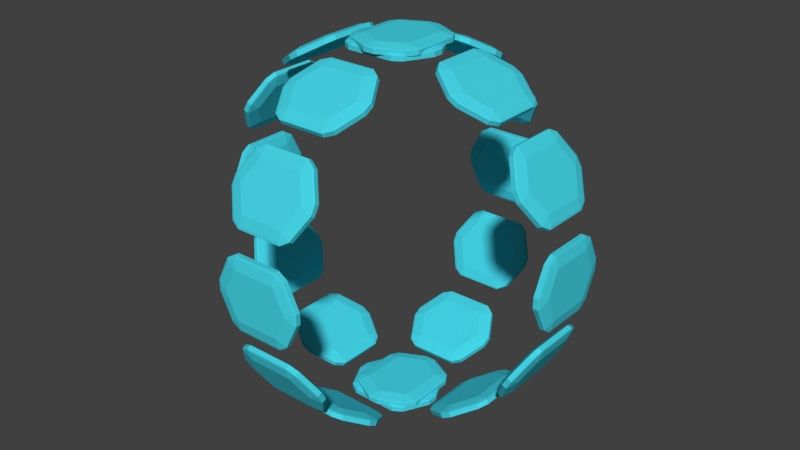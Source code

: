 # Source: Shield.blend  (saved by Blender 2.74.0; exported with 4.5.12 LTS)
import bpy
from mathutils import Matrix  # noqa: F401  (used for matrix-valued properties, if any)

bpy.ops.wm.read_factory_settings(use_empty=True)
scene = bpy.context.scene
scene.name = 'Scene'

# ---- collections
col_collection_1 = bpy.data.collections.new('Collection 1'); scene.collection.children.link(col_collection_1)

# ---- materials (node trees are filled in below, after node groups)
mat_gem = bpy.data.materials.new('Gem')
mat_gem.alpha_threshold = 0.0
mat_gem.use_transparent_shadow = False
mat_gem.diffuse_color = (0.06092, 0.6683, 0.8, 1.0)
mat_gem.specular_color = (0.5115, 0.01464, 1.0)
mat_gem.roughness = 0.5

# ---- material node trees

# ---- world
world_world = bpy.data.worlds.new('World'); scene.world = world_world
world_world.color = (0.05088, 0.05088, 0.05088)
world_world.use_sun_shadow = False
world_world.sun_shadow_jitter_overblur = 0.0
world_world.cycles.sampling_method = 'MANUAL'
world_world.cycles.sample_map_resolution = 256

# ---- meshes
me_plane_005 = bpy.data.meshes.new('Plane.005')
me_plane_005.from_pydata([(3.332e-06, -0.6538, 3.427), (-0.09799, -0.8168, 3.382), (-0.09822, 0.8019, 3.385), (0.546, 0.5776, 3.385), (-0.546, 0.5776, 3.385), (0.5485, -0.5911, 3.382), (0.6491, -0.4243, 3.384), (-0.6491, -0.4243, 3.384), (-0.4586, -0.4241, 3.427), (-0.09799, -0.8168, 3.267), (3.205e-06, -0.6538, 3.222), (0.09823, 0.8019, 3.264), (0.4586, 0.408, 3.222), (0.546, 0.5776, 3.264), (0.6491, 0.4121, 3.265), (-0.6491, 0.4121, 3.265), (-0.546, 0.5776, 3.264), (0.5485, -0.5911, 3.267), (-0.4586, -0.4241, 3.222), (-0.6491, -0.4243, 3.265), (-0.6855, -0.4447, 3.282), (0.098, -0.8468, 3.28), (0.6855, 0.4354, 3.282), (0.5853, 0.6028, 3.283), (0.09823, 0.8468, 3.366), (0.09823, 0.8468, 3.283), (-0.09822, 0.8468, 3.283), (-0.09822, 0.8468, 3.366), (0.5768, -0.6069, 3.28), (0.6855, -0.4447, 3.282), (0.6855, -0.4447, 3.367), (0.5768, -0.6069, 3.369), (-0.5853, 0.6028, 3.366), (-0.6855, 0.4354, 3.367), (-1.713, -0.6538, 2.968), (-1.776, -0.8168, 2.88), (-1.606, -0.8168, 2.978), (-1.713, 0.6378, 2.968), (-1.607, 0.802, 2.98), (-1.777, 0.802, 2.882), (-1.13, 0.4121, 3.255), (-1.22, 0.5776, 3.204), (-1.316, 0.408, 3.197), (-2.111, 0.408, 2.738), (-2.165, 0.5776, 2.658), (-2.254, 0.4121, 2.606), (-1.216, -0.5911, 3.203), (-1.13, -0.4243, 3.255), (-1.316, -0.4241, 3.197), (-2.254, -0.4243, 2.606), (-2.166, -0.5911, 2.655), (-2.111, -0.4241, 2.738), (-1.548, -0.8168, 2.878), (-1.718, -0.8168, 2.78), (-1.611, -0.6538, 2.79), (-1.717, 0.802, 2.778), (-1.547, 0.802, 2.876), (-1.611, 0.6378, 2.79), (-1.214, 0.408, 3.02), (-1.159, 0.5776, 3.1), (-1.07, 0.4121, 3.152), (-2.194, 0.4121, 2.503), (-2.105, 0.5776, 2.554), (-2.008, 0.408, 2.561), (-1.214, -0.4241, 3.02), (-1.07, -0.4243, 3.152), (-1.158, -0.5911, 3.103), (-2.008, -0.4241, 2.561), (-2.108, -0.5911, 2.555), (-2.194, -0.4243, 2.503), (-2.235, -0.4447, 2.499), (-2.14, -0.6069, 2.552), (-2.184, -0.6069, 2.629), (-2.277, -0.4447, 2.573), (-1.769, -0.8468, 2.869), (-1.725, -0.8468, 2.792), (-1.555, -0.8468, 2.89), (-1.6, -0.8468, 2.967), (-1.047, 0.4354, 3.185), (-1.134, 0.6028, 3.135), (-1.176, 0.6028, 3.208), (-1.09, 0.4354, 3.259), (-1.598, 0.8468, 2.964), (-1.556, 0.8468, 2.892), (-1.726, 0.8468, 2.794), (-1.768, 0.8468, 2.866), (-1.14, -0.6069, 3.129), (-1.047, -0.4447, 3.185), (-1.09, -0.4447, 3.259), (-1.185, -0.6069, 3.206), (-2.19, 0.6028, 2.623), (-2.148, 0.6028, 2.55), (-2.235, 0.4354, 2.499), (-2.277, 0.4354, 2.573), (-2.968, -0.6538, 1.713), (-2.978, -0.8168, 1.606), (-2.88, -0.8168, 1.776), (-2.968, 0.6378, 1.713), (-2.882, 0.802, 1.777), (-2.98, 0.802, 1.607), (-2.606, 0.4121, 2.254), (-2.658, 0.5776, 2.165), (-2.738, 0.408, 2.111), (-3.197, 0.408, 1.316), (-3.204, 0.5776, 1.22), (-3.255, 0.4121, 1.13), (-2.655, -0.5911, 2.166), (-2.606, -0.4243, 2.254), (-2.738, -0.4241, 2.111), (-3.255, -0.4243, 1.13), (-3.203, -0.5911, 1.216), (-3.197, -0.4241, 1.316), (-2.78, -0.8168, 1.718), (-2.878, -0.8168, 1.548), (-2.79, -0.6538, 1.611), (-2.876, 0.802, 1.547), (-2.778, 0.802, 1.717), (-2.79, 0.6378, 1.611), (-2.561, 0.408, 2.008), (-2.554, 0.5776, 2.105), (-2.503, 0.4121, 2.194), (-3.152, 0.4121, 1.07), (-3.1, 0.5776, 1.159), (-3.02, 0.408, 1.214), (-2.561, -0.4241, 2.008), (-2.503, -0.4243, 2.194), (-2.555, -0.5911, 2.108), (-3.02, -0.4241, 1.214), (-3.103, -0.5911, 1.158), (-3.152, -0.4243, 1.07), (-3.185, -0.4447, 1.047), (-3.129, -0.6069, 1.14), (-3.206, -0.6069, 1.185), (-3.259, -0.4447, 1.09), (-2.967, -0.8468, 1.6), (-2.89, -0.8468, 1.555), (-2.792, -0.8468, 1.725), (-2.869, -0.8468, 1.769), (-2.499, 0.4354, 2.235), (-2.55, 0.6028, 2.148), (-2.623, 0.6028, 2.19), (-2.573, 0.4354, 2.277), (-2.866, 0.8468, 1.768), (-2.794, 0.8468, 1.726), (-2.892, 0.8468, 1.556), (-2.964, 0.8468, 1.598), (-2.552, -0.6069, 2.14), (-2.499, -0.4447, 2.235), (-2.573, -0.4447, 2.277), (-2.629, -0.6069, 2.184), (-3.208, 0.6028, 1.176), (-3.135, 0.6028, 1.134), (-3.185, 0.4354, 1.047), (-3.259, 0.4354, 1.09), (-3.427, -0.6538, 2.242e-06), (-3.382, -0.8168, -0.09799), (-3.382, -0.8168, 0.098), (-3.427, 0.6378, 2.352e-06), (-3.385, 0.802, 0.09822), (-3.385, 0.802, -0.09822), (-3.384, 0.4121, 0.6491), (-3.385, 0.5776, 0.546), (-3.427, 0.408, 0.4586), (-3.427, 0.408, -0.4586), (-3.385, 0.5776, -0.546), (-3.384, 0.4121, -0.6491), (-3.382, -0.5911, 0.5485), (-3.384, -0.4243, 0.6491), (-3.427, -0.4241, 0.4586), (-3.384, -0.4243, -0.6491), (-3.382, -0.5911, -0.5484), (-3.427, -0.4241, -0.4586), (-3.267, -0.8168, 0.098), (-3.267, -0.8168, -0.09799), (-3.222, -0.6538, 2.116e-06), (-3.264, 0.802, -0.09822), (-3.264, 0.802, 0.09822), (-3.222, 0.6378, 2.225e-06), (-3.222, 0.408, 0.4586), (-3.264, 0.5776, 0.546), (-3.265, 0.4121, 0.6491), (-3.265, 0.4121, -0.6491), (-3.264, 0.5776, -0.546), (-3.222, 0.408, -0.4586), (-3.222, -0.4241, 0.4586), (-3.265, -0.4243, 0.6491), (-3.267, -0.5911, 0.5485), (-3.222, -0.4241, -0.4586), (-3.267, -0.5911, -0.5484), (-3.265, -0.4243, -0.6491), (-3.282, -0.4447, -0.6855), (-3.28, -0.6069, -0.5768), (-3.369, -0.6069, -0.5768), (-3.367, -0.4447, -0.6855), (-3.369, -0.8468, -0.09799), (-3.28, -0.8468, -0.09799), (-3.28, -0.8468, 0.098), (-3.369, -0.8468, 0.098), (-3.282, 0.4354, 0.6855), (-3.283, 0.6028, 0.5853), (-3.366, 0.6028, 0.5853), (-3.367, 0.4354, 0.6855), (-3.366, 0.8468, 0.09822), (-3.283, 0.8468, 0.09822), (-3.283, 0.8468, -0.09822), (-3.366, 0.8468, -0.09822), (-3.28, -0.6069, 0.5768), (-3.282, -0.4447, 0.6855), (-3.367, -0.4447, 0.6855), (-3.369, -0.6069, 0.5768), (-3.366, 0.6028, -0.5853), (-3.283, 0.6028, -0.5853), (-3.282, 0.4354, -0.6855), (-3.367, 0.4354, -0.6855), (-2.968, -0.6538, -1.713), (-2.88, -0.8168, -1.776), (-2.978, -0.8168, -1.606), (-2.968, 0.6378, -1.713), (-2.98, 0.802, -1.607), (-2.882, 0.802, -1.777), (-3.255, 0.4121, -1.13), (-3.204, 0.5776, -1.22), (-3.197, 0.408, -1.316), (-2.738, 0.408, -2.111), (-2.658, 0.5776, -2.165), (-2.606, 0.4121, -2.254), (-3.203, -0.5911, -1.216), (-3.255, -0.4243, -1.13), (-3.197, -0.4241, -1.316), (-2.606, -0.4243, -2.254), (-2.655, -0.5911, -2.166), (-2.738, -0.4241, -2.111), (-2.878, -0.8168, -1.548), (-2.78, -0.8168, -1.718), (-2.79, -0.6538, -1.611), (-2.778, 0.802, -1.717), (-2.876, 0.802, -1.547), (-2.79, 0.6378, -1.611), (-3.02, 0.408, -1.214), (-3.1, 0.5776, -1.159), (-3.152, 0.4121, -1.07), (-2.503, 0.4121, -2.194), (-2.554, 0.5776, -2.105), (-2.561, 0.408, -2.008), (-3.02, -0.4241, -1.214), (-3.152, -0.4243, -1.07), (-3.103, -0.5911, -1.158), (-2.561, -0.4241, -2.008), (-2.555, -0.5911, -2.108), (-2.503, -0.4243, -2.194), (-2.499, -0.4447, -2.235), (-2.552, -0.6069, -2.14), (-2.629, -0.6069, -2.184), (-2.573, -0.4447, -2.277), (-2.869, -0.8468, -1.769), (-2.792, -0.8468, -1.725), (-2.89, -0.8468, -1.555), (-2.967, -0.8468, -1.6), (-3.185, 0.4354, -1.047), (-3.135, 0.6028, -1.134), (-3.208, 0.6028, -1.176), (-3.259, 0.4354, -1.09), (-2.964, 0.8468, -1.598), (-2.892, 0.8468, -1.556), (-2.794, 0.8468, -1.726), (-2.866, 0.8468, -1.768), (-3.129, -0.6069, -1.14), (-3.185, -0.4447, -1.047), (-3.259, -0.4447, -1.09), (-3.206, -0.6069, -1.185), (-2.623, 0.6028, -2.19), (-2.55, 0.6028, -2.148), (-2.499, 0.4354, -2.235), (-2.573, 0.4354, -2.277), (-1.713, -0.6538, -2.968), (-1.606, -0.8168, -2.978), (-1.776, -0.8168, -2.88), (-1.713, 0.6378, -2.968), (-1.777, 0.802, -2.882), (-1.607, 0.802, -2.98), (-2.254, 0.4121, -2.606), (-2.165, 0.5776, -2.658), (-2.111, 0.408, -2.738), (-1.316, 0.408, -3.197), (-1.22, 0.5776, -3.204), (-1.13, 0.4121, -3.255), (-2.166, -0.5911, -2.655), (-2.254, -0.4243, -2.606), (-2.111, -0.4241, -2.738), (-1.13, -0.4243, -3.255), (-1.216, -0.5911, -3.203), (-1.316, -0.4241, -3.197), (-1.718, -0.8168, -2.78), (-1.548, -0.8168, -2.878), (-1.611, -0.6538, -2.79), (-1.547, 0.802, -2.876), (-1.717, 0.802, -2.778), (-1.611, 0.6378, -2.79), (-2.008, 0.408, -2.561), (-2.105, 0.5776, -2.554), (-2.194, 0.4121, -2.503), (-1.07, 0.4121, -3.152), (-1.159, 0.5776, -3.1), (-1.214, 0.408, -3.02), (-2.008, -0.4241, -2.561), (-2.194, -0.4243, -2.503), (-2.108, -0.5911, -2.555), (-1.214, -0.4241, -3.02), (-1.158, -0.5911, -3.103), (-1.07, -0.4243, -3.152), (-1.047, -0.4447, -3.185), (-1.14, -0.6069, -3.129), (-1.185, -0.6069, -3.206), (-1.09, -0.4447, -3.259), (-1.6, -0.8468, -2.967), (-1.555, -0.8468, -2.89), (-1.725, -0.8468, -2.792), (-1.769, -0.8468, -2.869), (-2.235, 0.4354, -2.499), (-2.148, 0.6028, -2.55), (-2.19, 0.6028, -2.623), (-2.277, 0.4354, -2.573), (-1.768, 0.8468, -2.866), (-1.726, 0.8468, -2.794), (-1.556, 0.8468, -2.892), (-1.598, 0.8468, -2.964), (-2.14, -0.6069, -2.552), (-2.235, -0.4447, -2.499), (-2.277, -0.4447, -2.573), (-2.184, -0.6069, -2.629), (-1.176, 0.6028, -3.208), (-1.134, 0.6028, -3.135), (-1.047, 0.4354, -3.185), (-1.09, 0.4354, -3.259), (-1.768e-06, -0.6538, -3.427), (0.09799, -0.8168, -3.382), (-0.098, -0.8168, -3.382), (-1.517e-06, 0.6378, -3.427), (-0.09822, 0.8019, -3.385), (0.09822, 0.8019, -3.385), (-0.6491, 0.4121, -3.384), (-0.546, 0.5776, -3.385), (-0.4586, 0.408, -3.427), (0.4586, 0.408, -3.427), (0.546, 0.5776, -3.385), (0.6491, 0.4121, -3.384), (-0.5485, -0.5911, -3.382), (-0.6491, -0.4243, -3.384), (-0.4586, -0.4241, -3.427), (0.6491, -0.4243, -3.384), (0.5484, -0.5911, -3.382), (0.4586, -0.4241, -3.427), (-0.098, -0.8168, -3.267), (0.09799, -0.8168, -3.267), (-1.403e-06, -0.6538, -3.222), (0.09822, 0.8019, -3.264), (-0.09822, 0.8019, -3.264), (-1.39e-06, 0.6378, -3.222), (-0.4586, 0.408, -3.222), (-0.546, 0.5776, -3.264), (-0.6491, 0.4121, -3.265), (0.6491, 0.4121, -3.265), (0.546, 0.5776, -3.264), (0.4586, 0.408, -3.222), (-0.4586, -0.4241, -3.222), (-0.6491, -0.4243, -3.265), (-0.5485, -0.5911, -3.267), (0.4586, -0.4241, -3.222), (0.5484, -0.5911, -3.267), (0.6491, -0.4243, -3.265), (0.6855, -0.4447, -3.282), (0.5768, -0.6069, -3.28), (0.5768, -0.6069, -3.369), (0.6855, -0.4447, -3.367), (0.09799, -0.8468, -3.369), (0.09799, -0.8468, -3.28), (-0.098, -0.8468, -3.28), (-0.098, -0.8468, -3.369), (-0.6855, 0.4354, -3.282), (-0.5853, 0.6028, -3.283), (-0.5853, 0.6028, -3.366), (-0.6855, 0.4354, -3.367), (-0.09822, 0.8468, -3.366), (-0.09822, 0.8468, -3.283), (0.09822, 0.8468, -3.283), (0.09822, 0.8468, -3.366), (-0.5768, -0.6069, -3.28), (-0.6855, -0.4447, -3.282), (-0.6855, -0.4447, -3.367), (-0.5768, -0.6069, -3.369), (0.5853, 0.6028, -3.366), (0.5853, 0.6028, -3.283), (0.6855, 0.4354, -3.282), (0.6855, 0.4354, -3.367), (1.713, -0.6538, -2.968), (1.776, -0.8168, -2.88), (1.606, -0.8168, -2.978), (1.713, 0.6378, -2.968), (1.607, 0.8019, -2.98), (1.777, 0.8019, -2.882), (1.13, 0.4121, -3.255), (1.22, 0.5776, -3.204), (1.316, 0.408, -3.197), (2.111, 0.408, -2.738), (2.165, 0.5776, -2.658), (2.254, 0.4121, -2.606), (1.216, -0.5911, -3.203), (1.13, -0.4243, -3.255), (1.316, -0.4241, -3.197), (2.254, -0.4243, -2.606), (2.166, -0.5911, -2.655), (2.111, -0.4241, -2.738), (1.548, -0.8168, -2.878), (1.718, -0.8168, -2.78), (1.611, -0.6538, -2.79), (1.717, 0.8019, -2.778), (1.547, 0.8019, -2.876), (1.611, 0.6378, -2.79), (1.214, 0.408, -3.02), (1.159, 0.5776, -3.1), (1.07, 0.4121, -3.152), (2.194, 0.4121, -2.503), (2.105, 0.5776, -2.554), (2.008, 0.408, -2.561), (1.214, -0.4241, -3.02), (1.07, -0.4243, -3.152), (1.158, -0.5911, -3.103), (2.008, -0.4241, -2.561), (2.108, -0.5911, -2.555), (2.194, -0.4243, -2.503), (2.235, -0.4447, -2.499), (2.14, -0.6069, -2.552), (2.184, -0.6069, -2.629), (2.277, -0.4447, -2.573), (1.769, -0.8468, -2.869), (1.725, -0.8468, -2.792), (1.555, -0.8468, -2.89), (1.6, -0.8468, -2.967), (1.047, 0.4354, -3.185), (1.134, 0.6028, -3.135), (1.176, 0.6028, -3.208), (1.09, 0.4354, -3.259), (1.598, 0.8468, -2.964), (1.556, 0.8468, -2.892), (1.726, 0.8468, -2.794), (1.768, 0.8468, -2.866), (1.14, -0.6069, -3.129), (1.047, -0.4447, -3.185), (1.09, -0.4447, -3.259), (1.185, -0.6069, -3.206), (2.19, 0.6028, -2.623), (2.148, 0.6028, -2.55), (2.235, 0.4354, -2.499), (2.277, 0.4354, -2.573), (3.366, 0.6028, 0.5853), (3.369, -0.6069, -0.5768), (3.367, -0.4447, -0.6855), (3.366, 0.8468, 0.09823), (3.283, 0.8468, 0.09823), (3.366, 0.6028, -0.5853), (3.283, 0.6028, -0.5853), (3.369, -0.8468, -0.09799), (3.28, -0.8468, -0.09799), (3.369, -0.6069, 0.5769), (3.222, -0.4241, -0.4586), (3.222, 0.408, 0.4586), (3.265, 0.4121, 0.6491), (3.222, 0.6378, 5.156e-06), (3.264, 0.8019, -0.09822), (3.264, 0.8019, 0.09823), (3.222, -0.6538, 5.643e-06), (3.427, -0.4241, 0.4586), (3.382, -0.5911, 0.5485), (3.384, -0.4243, 0.6491), (3.427, -0.4241, -0.4586), (3.382, -0.5911, -0.5484), (3.384, 0.4121, 0.6491), (3.427, 0.408, 0.4586), (3.427, 0.408, -0.4586), (3.385, 0.8019, 0.09823), (3.382, -0.8168, -0.09799), (3.427, -0.6538, 5.636e-06), (2.968, -0.6538, -1.713), (2.978, -0.8168, -1.606), (2.88, -0.8168, -1.776), (2.968, 0.6378, -1.713), (2.882, 0.8019, -1.777), (2.98, 0.8019, -1.607), (2.606, 0.4121, -2.254), (2.658, 0.5776, -2.165), (2.738, 0.408, -2.111), (3.197, 0.408, -1.316), (3.204, 0.5776, -1.22), (3.255, 0.4121, -1.13), (2.655, -0.5911, -2.166), (2.606, -0.4243, -2.254), (2.738, -0.4241, -2.111), (3.255, -0.4243, -1.13), (3.203, -0.5911, -1.216), (3.197, -0.4241, -1.316), (2.78, -0.8168, -1.718), (2.878, -0.8168, -1.548), (2.79, -0.6538, -1.611), (2.876, 0.8019, -1.547), (2.778, 0.8019, -1.717), (2.79, 0.6378, -1.611), (2.561, 0.408, -2.008), (2.554, 0.5776, -2.105), (2.503, 0.4121, -2.194), (3.152, 0.4121, -1.07), (3.1, 0.5776, -1.159), (3.02, 0.408, -1.214), (2.561, -0.4241, -2.008), (2.503, -0.4243, -2.194), (2.555, -0.5911, -2.108), (3.02, -0.4241, -1.214), (3.103, -0.5911, -1.158), (3.152, -0.4243, -1.07), (3.185, -0.4447, -1.047), (3.129, -0.6069, -1.14), (3.206, -0.6069, -1.185), (3.259, -0.4447, -1.09), (2.967, -0.8468, -1.6), (2.89, -0.8468, -1.555), (2.792, -0.8468, -1.725), (2.869, -0.8468, -1.769), (2.499, 0.4354, -2.235), (2.55, 0.6028, -2.148), (2.623, 0.6028, -2.19), (2.573, 0.4354, -2.277), (2.866, 0.8468, -1.768), (2.794, 0.8468, -1.726), (2.892, 0.8468, -1.556), (2.964, 0.8468, -1.598), (2.552, -0.6069, -2.14), (2.499, -0.4447, -2.235), (2.573, -0.4447, -2.277), (2.629, -0.6069, -2.184), (3.208, 0.6028, -1.176), (3.135, 0.6028, -1.134), (3.185, 0.4354, -1.047), (3.259, 0.4354, -1.09), (3.367, 0.4354, 0.6855), (3.282, 0.4354, 0.6855), (3.283, 0.6028, 0.5853), (3.282, -0.4447, -0.6855), (3.28, -0.6069, -0.5768), (3.283, 0.8468, -0.09822), (3.366, 0.8468, -0.09822), (3.367, 0.4354, -0.6855), (3.282, 0.4354, -0.6855), (3.28, -0.8468, 0.098), (3.369, -0.8468, 0.098), (3.367, -0.4447, 0.6855), (3.28, -0.6069, 0.5769), (3.282, -0.4447, 0.6855), (3.265, -0.4243, 0.6491), (3.267, -0.5911, 0.5485), (3.222, -0.4241, 0.4586), (3.267, -0.5911, -0.5484), (3.265, -0.4243, -0.6491), (3.264, 0.5776, 0.546), (3.265, 0.4121, -0.6491), (3.264, 0.5776, -0.546), (3.222, 0.408, -0.4586), (3.267, -0.8168, 0.098), (3.267, -0.8168, -0.09799), (3.384, -0.4243, -0.6491), (3.385, 0.5776, 0.546), (3.385, 0.5776, -0.546), (3.384, 0.4121, -0.6491), (3.385, 0.8019, -0.09822), (3.427, 0.6378, 5.03e-06), (3.382, -0.8168, 0.098), (2.573, 0.4354, 2.277), (2.499, 0.4354, 2.235), (2.55, 0.6028, 2.148), (2.623, 0.6028, 2.19), (3.206, -0.6069, 1.185), (3.259, -0.4447, 1.09), (3.185, -0.4447, 1.047), (3.129, -0.6069, 1.14), (2.866, 0.8468, 1.768), (2.794, 0.8468, 1.726), (2.892, 0.8468, 1.556), (2.964, 0.8468, 1.598), (3.259, 0.4354, 1.09), (3.208, 0.6028, 1.176), (3.135, 0.6028, 1.134), (3.185, 0.4354, 1.047), (2.967, -0.8468, 1.6), (2.89, -0.8468, 1.555), (2.792, -0.8468, 1.725), (2.869, -0.8468, 1.769), (2.573, -0.4447, 2.277), (2.629, -0.6069, 2.184), (2.552, -0.6069, 2.14), (2.499, -0.4447, 2.235), (2.503, -0.4243, 2.194), (2.555, -0.5911, 2.108), (2.561, -0.4241, 2.008), (3.103, -0.5911, 1.158), (3.152, -0.4243, 1.07), (3.02, -0.4241, 1.214), (2.561, 0.408, 2.008), (2.554, 0.5776, 2.105), (2.503, 0.4121, 2.194), (3.152, 0.4121, 1.07), (3.1, 0.5776, 1.159), (3.02, 0.408, 1.214), (2.79, 0.6378, 1.611), (2.876, 0.8019, 1.547), (2.778, 0.8019, 1.717), (2.79, -0.6538, 1.611), (2.78, -0.8168, 1.718), (2.878, -0.8168, 1.548), (2.738, -0.4241, 2.111), (2.655, -0.5911, 2.166), (2.606, -0.4243, 2.254), (3.197, -0.4241, 1.316), (3.255, -0.4243, 1.13), (3.203, -0.5911, 1.216), (2.606, 0.4121, 2.254), (2.658, 0.5776, 2.165), (2.738, 0.408, 2.111), (3.197, 0.408, 1.316), (3.204, 0.5776, 1.22), (3.255, 0.4121, 1.13), (2.882, 0.8019, 1.778), (2.98, 0.8019, 1.607), (2.968, 0.6378, 1.713), (2.978, -0.8168, 1.606), (2.88, -0.8168, 1.776), (2.968, -0.6538, 1.713), (1.09, 0.4354, 3.259), (1.047, 0.4354, 3.185), (1.134, 0.6028, 3.135), (1.176, 0.6028, 3.208), (2.184, -0.6069, 2.629), (2.277, -0.4447, 2.573), (2.235, -0.4447, 2.499), (2.14, -0.6069, 2.552), (1.598, 0.8468, 2.964), (1.556, 0.8468, 2.892), (1.726, 0.8468, 2.794), (1.768, 0.8468, 2.866), (2.277, 0.4354, 2.573), (2.19, 0.6028, 2.623), (2.148, 0.6028, 2.55), (2.235, 0.4354, 2.499), (1.769, -0.8468, 2.869), (1.725, -0.8468, 2.792), (1.555, -0.8468, 2.89), (1.6, -0.8468, 2.967), (1.09, -0.4447, 3.259), (1.185, -0.6069, 3.206), (1.14, -0.6069, 3.129), (1.047, -0.4447, 3.185), (1.07, -0.4243, 3.152), (1.158, -0.5911, 3.103), (1.214, -0.4241, 3.02), (2.108, -0.5911, 2.555), (2.194, -0.4243, 2.503), (2.008, -0.4241, 2.561), (1.214, 0.408, 3.02), (1.159, 0.5776, 3.1), (1.07, 0.4121, 3.152), (2.194, 0.4121, 2.503), (2.105, 0.5776, 2.554), (2.008, 0.408, 2.561), (1.611, 0.6378, 2.79), (1.717, 0.8019, 2.778), (1.547, 0.8019, 2.876), (1.611, -0.6538, 2.79), (1.548, -0.8168, 2.878), (1.718, -0.8168, 2.78), (1.316, -0.4241, 3.197), (1.216, -0.5911, 3.203), (1.13, -0.4243, 3.255), (2.111, -0.4241, 2.738), (2.254, -0.4243, 2.606), (2.166, -0.5911, 2.655), (1.13, 0.4121, 3.255), (1.22, 0.5776, 3.204), (1.316, 0.408, 3.197), (2.111, 0.408, 2.738), (2.165, 0.5776, 2.658), (2.254, 0.4121, 2.606), (1.607, 0.8019, 2.98), (1.777, 0.8019, 2.882), (1.713, 0.6378, 2.968), (1.776, -0.8168, 2.88), (1.606, -0.8168, 2.978), (1.713, -0.6538, 2.968), (0.098, -0.8168, 3.382), (3.762e-06, 0.6378, 3.427), (0.09823, 0.8019, 3.385), (0.6491, 0.4121, 3.384), (0.4586, 0.408, 3.427), (-0.4586, 0.408, 3.427), (-0.6491, 0.4121, 3.384), (0.4586, -0.4241, 3.427), (-0.5484, -0.5911, 3.382), (0.098, -0.8168, 3.267), (-0.09822, 0.8019, 3.264), (3.636e-06, 0.6378, 3.222), (-0.4586, 0.408, 3.222), (0.4586, -0.4241, 3.222), (0.6491, -0.4243, 3.265), (-0.5484, -0.5911, 3.267), (-0.5768, -0.6069, 3.28), (-0.5768, -0.6069, 3.369), (-0.6855, -0.4447, 3.367), (-0.09799, -0.8468, 3.369), (-0.09799, -0.8468, 3.28), (0.098, -0.8468, 3.369), (0.5853, 0.6028, 3.366), (0.6855, 0.4354, 3.367), (-0.5853, 0.6028, 3.283), (-0.6855, 0.4354, 3.282)], [], [(4, 2, 27, 32), (11, 25, 23, 13), (12, 13, 14), (24, 25, 26, 27), (28, 29, 30, 31), (5, 31, 30, 6), (13, 23, 22, 14), (46, 36, 77, 89), (42, 37, 43, 51, 34, 48), (44, 39, 85, 90), (49, 45, 93, 73), (40, 47, 88, 81), (58, 64, 54, 67, 63, 57), (38, 41, 80, 82), (66, 86, 76, 52), (62, 91, 84, 55), (60, 78, 87, 65), (69, 70, 92, 61), (56, 83, 79, 59), (53, 75, 71, 68), (34, 35, 36), (37, 38, 39), (40, 41, 42), (43, 44, 45), (46, 47, 48), (49, 50, 51), (52, 53, 54), (55, 56, 57), (58, 59, 60), (61, 62, 63), (64, 65, 66), (67, 68, 69), (70, 71, 72, 73), (74, 75, 76, 77), (78, 79, 80, 81), (82, 83, 84, 85), (86, 87, 88, 89), (90, 91, 92, 93), (50, 35, 34, 51), (41, 38, 37, 42), (47, 40, 42, 48), (39, 44, 43, 37), (45, 49, 51, 43), (36, 46, 48, 34), (71, 75, 74, 72), (79, 83, 82, 80), (87, 78, 81, 88), (84, 91, 90, 85), (92, 70, 73, 93), (76, 86, 89, 77), (77, 36, 35, 74), (49, 73, 72, 50), (85, 39, 38, 82), (40, 81, 80, 41), (46, 89, 88, 47), (93, 45, 44, 90), (67, 54, 53, 68), (58, 57, 56, 59), (64, 58, 60, 65), (57, 63, 62, 55), (63, 67, 69, 61), (54, 64, 66, 52), (75, 53, 52, 76), (68, 71, 70, 69), (83, 56, 55, 84), (59, 79, 78, 60), (65, 87, 86, 66), (91, 62, 61, 92), (35, 50, 72, 74), (106, 96, 137, 149), (102, 97, 103, 111, 94, 108), (104, 99, 145, 150), (109, 105, 153, 133), (100, 107, 148, 141), (118, 124, 114, 127, 123, 117), (98, 101, 140, 142), (126, 146, 136, 112), (122, 151, 144, 115), (120, 138, 147, 125), (129, 130, 152, 121), (116, 143, 139, 119), (113, 135, 131, 128), (94, 95, 96), (97, 98, 99), (100, 101, 102), (103, 104, 105), (106, 107, 108), (109, 110, 111), (112, 113, 114), (115, 116, 117), (118, 119, 120), (121, 122, 123), (124, 125, 126), (127, 128, 129), (130, 131, 132, 133), (134, 135, 136, 137), (138, 139, 140, 141), (142, 143, 144, 145), (146, 147, 148, 149), (150, 151, 152, 153), (110, 95, 94, 111), (101, 98, 97, 102), (107, 100, 102, 108), (99, 104, 103, 97), (105, 109, 111, 103), (96, 106, 108, 94), (131, 135, 134, 132), (139, 143, 142, 140), (147, 138, 141, 148), (144, 151, 150, 145), (152, 130, 133, 153), (136, 146, 149, 137), (137, 96, 95, 134), (109, 133, 132, 110), (145, 99, 98, 142), (100, 141, 140, 101), (106, 149, 148, 107), (153, 105, 104, 150), (127, 114, 113, 128), (118, 117, 116, 119), (124, 118, 120, 125), (117, 123, 122, 115), (123, 127, 129, 121), (114, 124, 126, 112), (135, 113, 112, 136), (128, 131, 130, 129), (143, 116, 115, 144), (119, 139, 138, 120), (125, 147, 146, 126), (151, 122, 121, 152), (95, 110, 132, 134), (166, 156, 197, 209), (162, 157, 163, 171, 154, 168), (164, 159, 205, 210), (169, 165, 213, 193), (160, 167, 208, 201), (178, 184, 174, 187, 183, 177), (158, 161, 200, 202), (186, 206, 196, 172), (182, 211, 204, 175), (180, 198, 207, 185), (189, 190, 212, 181), (176, 203, 199, 179), (173, 195, 191, 188), (154, 155, 156), (157, 158, 159), (160, 161, 162), (163, 164, 165), (166, 167, 168), (169, 170, 171), (172, 173, 174), (175, 176, 177), (178, 179, 180), (181, 182, 183), (184, 185, 186), (187, 188, 189), (190, 191, 192, 193), (194, 195, 196, 197), (198, 199, 200, 201), (202, 203, 204, 205), (206, 207, 208, 209), (210, 211, 212, 213), (170, 155, 154, 171), (161, 158, 157, 162), (167, 160, 162, 168), (159, 164, 163, 157), (165, 169, 171, 163), (156, 166, 168, 154), (191, 195, 194, 192), (199, 203, 202, 200), (207, 198, 201, 208), (204, 211, 210, 205), (212, 190, 193, 213), (196, 206, 209, 197), (197, 156, 155, 194), (169, 193, 192, 170), (205, 159, 158, 202), (160, 201, 200, 161), (166, 209, 208, 167), (213, 165, 164, 210), (187, 174, 173, 188), (178, 177, 176, 179), (184, 178, 180, 185), (177, 183, 182, 175), (183, 187, 189, 181), (174, 184, 186, 172), (195, 173, 172, 196), (188, 191, 190, 189), (203, 176, 175, 204), (179, 199, 198, 180), (185, 207, 206, 186), (211, 182, 181, 212), (155, 170, 192, 194), (226, 216, 257, 269), (222, 217, 223, 231, 214, 228), (224, 219, 265, 270), (229, 225, 273, 253), (220, 227, 268, 261), (238, 244, 234, 247, 243, 237), (218, 221, 260, 262), (246, 266, 256, 232), (242, 271, 264, 235), (240, 258, 267, 245), (249, 250, 272, 241), (236, 263, 259, 239), (233, 255, 251, 248), (214, 215, 216), (217, 218, 219), (220, 221, 222), (223, 224, 225), (226, 227, 228), (229, 230, 231), (232, 233, 234), (235, 236, 237), (238, 239, 240), (241, 242, 243), (244, 245, 246), (247, 248, 249), (250, 251, 252, 253), (254, 255, 256, 257), (258, 259, 260, 261), (262, 263, 264, 265), (266, 267, 268, 269), (270, 271, 272, 273), (230, 215, 214, 231), (221, 218, 217, 222), (227, 220, 222, 228), (219, 224, 223, 217), (225, 229, 231, 223), (216, 226, 228, 214), (251, 255, 254, 252), (259, 263, 262, 260), (267, 258, 261, 268), (264, 271, 270, 265), (272, 250, 253, 273), (256, 266, 269, 257), (257, 216, 215, 254), (229, 253, 252, 230), (265, 219, 218, 262), (220, 261, 260, 221), (226, 269, 268, 227), (273, 225, 224, 270), (247, 234, 233, 248), (238, 237, 236, 239), (244, 238, 240, 245), (237, 243, 242, 235), (243, 247, 249, 241), (234, 244, 246, 232), (255, 233, 232, 256), (248, 251, 250, 249), (263, 236, 235, 264), (239, 259, 258, 240), (245, 267, 266, 246), (271, 242, 241, 272), (215, 230, 252, 254), (286, 276, 317, 329), (282, 277, 283, 291, 274, 288), (284, 279, 325, 330), (289, 285, 333, 313), (280, 287, 328, 321), (298, 304, 294, 307, 303, 297), (278, 281, 320, 322), (306, 326, 316, 292), (302, 331, 324, 295), (300, 318, 327, 305), (309, 310, 332, 301), (296, 323, 319, 299), (293, 315, 311, 308), (274, 275, 276), (277, 278, 279), (280, 281, 282), (283, 284, 285), (286, 287, 288), (289, 290, 291), (292, 293, 294), (295, 296, 297), (298, 299, 300), (301, 302, 303), (304, 305, 306), (307, 308, 309), (310, 311, 312, 313), (314, 315, 316, 317), (318, 319, 320, 321), (322, 323, 324, 325), (326, 327, 328, 329), (330, 331, 332, 333), (290, 275, 274, 291), (281, 278, 277, 282), (287, 280, 282, 288), (279, 284, 283, 277), (285, 289, 291, 283), (276, 286, 288, 274), (311, 315, 314, 312), (319, 323, 322, 320), (327, 318, 321, 328), (324, 331, 330, 325), (332, 310, 313, 333), (316, 326, 329, 317), (317, 276, 275, 314), (289, 313, 312, 290), (325, 279, 278, 322), (280, 321, 320, 281), (286, 329, 328, 287), (333, 285, 284, 330), (307, 294, 293, 308), (298, 297, 296, 299), (304, 298, 300, 305), (297, 303, 302, 295), (303, 307, 309, 301), (294, 304, 306, 292), (315, 293, 292, 316), (308, 311, 310, 309), (323, 296, 295, 324), (299, 319, 318, 300), (305, 327, 326, 306), (331, 302, 301, 332), (275, 290, 312, 314), (346, 336, 377, 389), (342, 337, 343, 351, 334, 348), (344, 339, 385, 390), (349, 345, 393, 373), (340, 347, 388, 381), (358, 364, 354, 367, 363, 357), (338, 341, 380, 382), (366, 386, 376, 352), (362, 391, 384, 355), (360, 378, 387, 365), (369, 370, 392, 361), (356, 383, 379, 359), (353, 375, 371, 368), (334, 335, 336), (337, 338, 339), (340, 341, 342), (343, 344, 345), (346, 347, 348), (349, 350, 351), (352, 353, 354), (355, 356, 357), (358, 359, 360), (361, 362, 363), (364, 365, 366), (367, 368, 369), (370, 371, 372, 373), (374, 375, 376, 377), (378, 379, 380, 381), (382, 383, 384, 385), (386, 387, 388, 389), (390, 391, 392, 393), (350, 335, 334, 351), (341, 338, 337, 342), (347, 340, 342, 348), (339, 344, 343, 337), (345, 349, 351, 343), (336, 346, 348, 334), (371, 375, 374, 372), (379, 383, 382, 380), (387, 378, 381, 388), (384, 391, 390, 385), (392, 370, 373, 393), (376, 386, 389, 377), (377, 336, 335, 374), (349, 373, 372, 350), (385, 339, 338, 382), (340, 381, 380, 341), (346, 389, 388, 347), (393, 345, 344, 390), (367, 354, 353, 368), (358, 357, 356, 359), (364, 358, 360, 365), (357, 363, 362, 355), (363, 367, 369, 361), (354, 364, 366, 352), (375, 353, 352, 376), (368, 371, 370, 369), (383, 356, 355, 384), (359, 379, 378, 360), (365, 387, 386, 366), (391, 362, 361, 392), (335, 350, 372, 374), (406, 396, 437, 449), (402, 397, 403, 411, 394, 408), (404, 399, 445, 450), (409, 405, 453, 433), (400, 407, 448, 441), (418, 424, 414, 427, 423, 417), (398, 401, 440, 442), (426, 446, 436, 412), (422, 451, 444, 415), (420, 438, 447, 425), (429, 430, 452, 421), (416, 443, 439, 419), (413, 435, 431, 428), (394, 395, 396), (397, 398, 399), (400, 401, 402), (403, 404, 405), (406, 407, 408), (409, 410, 411), (412, 413, 414), (415, 416, 417), (418, 419, 420), (421, 422, 423), (424, 425, 426), (427, 428, 429), (430, 431, 432, 433), (434, 435, 436, 437), (438, 439, 440, 441), (442, 443, 444, 445), (446, 447, 448, 449), (450, 451, 452, 453), (410, 395, 394, 411), (401, 398, 397, 402), (407, 400, 402, 408), (399, 404, 403, 397), (405, 409, 411, 403), (396, 406, 408, 394), (431, 435, 434, 432), (439, 443, 442, 440), (447, 438, 441, 448), (444, 451, 450, 445), (452, 430, 433, 453), (436, 446, 449, 437), (437, 396, 395, 434), (409, 433, 432, 410), (445, 399, 398, 442), (400, 441, 440, 401), (406, 449, 448, 407), (453, 405, 404, 450), (427, 414, 413, 428), (418, 417, 416, 419), (424, 418, 420, 425), (417, 423, 422, 415), (423, 427, 429, 421), (414, 424, 426, 412), (435, 413, 412, 436), (428, 431, 430, 429), (443, 416, 415, 444), (419, 439, 438, 420), (425, 447, 446, 426), (451, 422, 421, 452), (395, 410, 432, 434), (480, 475, 474, 481), (476, 473, 471, 477), (469, 468, 467), (473, 472, 471), (475, 480, 461, 455), (494, 484, 525, 537), (490, 485, 491, 499, 482, 496), (492, 487, 533, 538), (497, 493, 541, 521), (488, 495, 536, 529), (506, 512, 502, 515, 511, 505), (486, 489, 528, 530), (514, 534, 524, 500), (510, 539, 532, 503), (508, 526, 535, 513), (517, 518, 540, 509), (504, 531, 527, 507), (501, 523, 519, 516), (482, 483, 484), (485, 486, 487), (488, 489, 490), (491, 492, 493), (494, 495, 496), (497, 498, 499), (500, 501, 502), (503, 504, 505), (506, 507, 508), (509, 510, 511), (512, 513, 514), (515, 516, 517), (518, 519, 520, 521), (522, 523, 524, 525), (526, 527, 528, 529), (530, 531, 532, 533), (534, 535, 536, 537), (538, 539, 540, 541), (498, 483, 482, 499), (489, 486, 485, 490), (495, 488, 490, 496), (487, 492, 491, 485), (493, 497, 499, 491), (484, 494, 496, 482), (519, 523, 522, 520), (527, 531, 530, 528), (535, 526, 529, 536), (532, 539, 538, 533), (540, 518, 521, 541), (524, 534, 537, 525), (525, 484, 483, 522), (497, 521, 520, 498), (533, 487, 486, 530), (488, 529, 528, 489), (494, 537, 536, 495), (541, 493, 492, 538), (515, 502, 501, 516), (506, 505, 504, 507), (512, 506, 508, 513), (505, 511, 510, 503), (511, 515, 517, 509), (502, 512, 514, 500), (523, 501, 500, 524), (516, 519, 518, 517), (531, 504, 503, 532), (507, 527, 526, 508), (513, 535, 534, 514), (539, 510, 509, 540), (483, 498, 520, 522), (560, 545, 546, 559), (557, 554, 555, 556), (543, 555, 553, 542), (558, 557, 556), (564, 563, 562), (565, 551, 554, 557), (562, 550, 545, 560), (632, 617, 595, 593), (576, 605, 606, 575), (602, 580, 581, 601), (608, 588, 589, 607), (584, 611, 612, 583), (599, 596, 597, 598), (592, 614, 615, 591), (613, 603, 601, 615), (604, 600, 598, 606), (610, 604, 605, 612), (603, 609, 607, 602), (609, 610, 611, 608), (600, 613, 614, 599), (574, 622, 623, 577), (621, 578, 579, 620), (627, 586, 587, 626), (582, 628, 629, 585), (618, 594, 595, 617), (590, 631, 632, 593), (591, 581, 578, 590), (575, 597, 594, 574), (583, 576, 577, 582), (580, 589, 586, 579), (588, 584, 585, 587), (596, 592, 593, 595), (631, 621, 619, 633), (622, 618, 616, 624), (628, 623, 624, 630), (620, 627, 625, 619), (626, 629, 630, 625), (617, 632, 633, 616), (577, 576, 575, 574), (581, 580, 579, 578), (585, 584, 583, 582), (589, 588, 587, 586), (593, 592, 591, 590), (597, 596, 595, 594), (600, 599, 598), (603, 602, 601), (606, 605, 604), (609, 608, 607), (612, 611, 610), (615, 614, 613), (618, 617, 616), (621, 620, 619), (624, 623, 622), (627, 626, 625), (630, 629, 628), (633, 632, 631), (614, 592, 596, 599), (611, 584, 588, 608), (598, 597, 575, 606), (607, 589, 580, 602), (605, 576, 583, 612), (601, 581, 591, 615), (629, 626, 587, 585), (609, 603, 613, 600, 604, 610), (627, 620, 579, 586), (618, 622, 574, 594), (623, 628, 582, 577), (625, 630, 624, 616, 633, 619), (621, 631, 590, 578), (692, 677, 655, 653), (636, 665, 666, 635), (662, 640, 641, 661), (668, 648, 649, 667), (644, 671, 672, 643), (659, 656, 657, 658), (652, 674, 675, 651), (673, 663, 661, 675), (664, 660, 658, 666), (670, 664, 665, 672), (663, 669, 667, 662), (669, 670, 671, 668), (660, 673, 674, 659), (634, 682, 683, 637), (681, 638, 639, 680), (687, 646, 647, 686), (642, 688, 689, 645), (678, 654, 655, 677), (650, 691, 692, 653), (651, 641, 638, 650), (635, 657, 654, 634), (643, 636, 637, 642), (640, 649, 646, 639), (648, 644, 645, 647), (656, 652, 653, 655), (691, 681, 679, 693), (682, 678, 676, 684), (688, 683, 684, 690), (680, 687, 685, 679), (686, 689, 690, 685), (677, 692, 693, 676), (637, 636, 635, 634), (641, 640, 639, 638), (645, 644, 643, 642), (649, 648, 647, 646), (653, 652, 651, 650), (657, 656, 655, 654), (660, 659, 658), (663, 662, 661), (666, 665, 664), (669, 668, 667), (672, 671, 670), (675, 674, 673), (678, 677, 676), (681, 680, 679), (684, 683, 682), (687, 686, 685), (690, 689, 688), (693, 692, 691), (674, 652, 656, 659), (671, 644, 648, 668), (658, 657, 635, 666), (667, 649, 640, 662), (665, 636, 643, 672), (661, 641, 651, 675), (689, 686, 647, 645), (669, 663, 673, 660, 664, 670), (687, 680, 639, 646), (678, 682, 634, 654), (683, 688, 642, 637), (685, 690, 684, 676, 693, 679), (681, 691, 650, 638), (710, 714, 713, 711), (5, 694, 715, 31), (698, 695, 699, 8, 0, 701), (7, 700, 33, 712), (697, 6, 30, 717), (12, 707, 10, 18, 706, 705), (696, 3, 716, 24), (17, 28, 21, 703), (16, 718, 26, 704), (14, 22, 29, 708), (19, 20, 719, 15), (9, 714, 710, 709), (0, 1, 694), (695, 696, 2), (697, 3, 698), (699, 4, 700), (5, 6, 701), (7, 702, 8), (703, 9, 10), (704, 11, 705), (15, 16, 706), (707, 708, 17), (18, 709, 19), (20, 710, 711, 712), (713, 714, 21, 715), (22, 23, 716, 717), (32, 718, 719, 33), (702, 1, 0, 8), (3, 696, 695, 698), (6, 697, 698, 701), (2, 4, 699, 695), (700, 7, 8, 699), (694, 5, 701, 0), (23, 25, 24, 716), (29, 22, 717, 30), (26, 718, 32, 27), (719, 20, 712, 33), (21, 28, 31, 715), (715, 694, 1, 713), (7, 712, 711, 702), (27, 2, 696, 24), (697, 717, 716, 3), (33, 700, 4, 32), (18, 10, 9, 709), (12, 705, 11, 13), (707, 12, 14, 708), (705, 706, 16, 704), (706, 18, 19, 15), (10, 707, 17, 703), (714, 9, 703, 21), (709, 710, 20, 19), (25, 11, 704, 26), (708, 29, 28, 17), (718, 16, 15, 719), (1, 702, 711, 713), (573, 472, 463, 552), (544, 561, 466, 543), (563, 460, 550, 562), (547, 468, 469, 458), (551, 565, 566, 462), (470, 464, 559, 566), (465, 558, 556, 466), (467, 465, 561, 469), (464, 564, 562, 560), (564, 467, 468, 563), (558, 470, 565, 557), (542, 476, 568, 454), (475, 455, 456, 567), (570, 549, 459, 569), (457, 479, 571, 548), (473, 553, 463, 472), (461, 480, 573, 552), (462, 546, 455, 461), (458, 544, 454, 457), (545, 550, 549, 456), (460, 547, 548, 459), (554, 551, 552, 463), (479, 568, 477, 572), (567, 570, 478, 474), (569, 571, 572, 478), (472, 573, 481, 471), (454, 544, 543, 542), (546, 545, 456, 455), (548, 547, 458, 457), (550, 460, 459, 549), (552, 551, 462, 461), (555, 554, 463, 553), (464, 560, 559), (466, 561, 465), (566, 565, 470), (475, 567, 474), (477, 568, 476), (570, 569, 478), (572, 571, 479), (481, 573, 480), (468, 547, 460, 563), (556, 555, 543, 466), (561, 544, 458, 469), (559, 546, 462, 566), (571, 569, 459, 548), (564, 464, 470, 558, 465, 467), (570, 567, 456, 549), (473, 476, 542, 553), (568, 479, 457, 454), (478, 572, 477, 471, 481, 474)])
me_plane_005.materials.append(mat_gem)
me_plane_005.use_remesh_preserve_volume = False
me_plane_005.use_remesh_preserve_attributes = False
me_plane_005.use_mirror_vertex_groups = False
me_plane_005.update()
me_plane_002 = bpy.data.meshes.new('Plane.002')
me_plane_002.from_pydata([(-0.8168, 0.09799, 3.382), (-0.8168, -0.098, 3.382), (0.6378, -1.793e-06, 3.427), (0.8019, -0.09822, 3.385), (0.4121, -0.6491, 3.384), (0.5776, -0.546, 3.385), (0.408, 0.4586, 3.427), (0.5776, 0.546, 3.385), (-0.4241, -0.4586, 3.427), (-0.4241, 0.4586, 3.427), (0.8019, -0.09822, 3.264), (0.6378, -1.794e-06, 3.222), (0.5776, -0.546, 3.264), (0.5776, 0.546, 3.264), (-0.4243, -0.6491, 3.265), (-0.5911, -0.5485, 3.267), (-0.4241, 0.4586, 3.222), (-0.5911, 0.5484, 3.267), (-0.4447, 0.6855, 3.282), (-0.6069, 0.5768, 3.28), (-0.6069, 0.5768, 3.369), (-0.4447, 0.6855, 3.367), (-0.8468, 0.09799, 3.28), (-0.8468, -0.098, 3.28), (-0.8468, -0.098, 3.369), (0.4354, -0.6855, 3.282), (0.6028, -0.5853, 3.366), (0.8468, -0.09822, 3.366), (0.8468, -0.09822, 3.283), (0.8468, 0.09822, 3.283), (-0.6069, -0.5768, 3.28), (-0.4447, -0.6855, 3.282), (-0.6069, -0.5768, 3.369), (0.6028, 0.5853, 3.366), (0.4354, 0.6855, 3.282), (0.4354, 0.6855, 3.367), (-0.6538, 1.713, 2.968), (-0.8168, 1.776, 2.88), (-0.8168, 1.606, 2.978), (0.6378, 1.713, 2.968), (0.8019, 1.607, 2.98), (0.8019, 1.777, 2.882), (0.4121, 1.13, 3.255), (0.5776, 1.22, 3.204), (0.408, 1.316, 3.197), (0.408, 2.111, 2.738), (0.5776, 2.165, 2.658), (0.4121, 2.254, 2.606), (-0.5911, 1.216, 3.203), (-0.4243, 1.13, 3.255), (-0.4241, 1.316, 3.197), (-0.4243, 2.254, 2.606), (-0.5911, 2.166, 2.655), (-0.4241, 2.111, 2.738), (-0.8168, 1.548, 2.878), (-0.8168, 1.718, 2.78), (-0.6538, 1.611, 2.79), (0.8019, 1.717, 2.778), (0.8019, 1.547, 2.876), (0.6378, 1.611, 2.79), (0.408, 1.214, 3.02), (0.5776, 1.159, 3.1), (0.4121, 1.07, 3.152), (0.4121, 2.194, 2.503), (0.5776, 2.105, 2.554), (0.408, 2.008, 2.561), (-0.4241, 1.214, 3.02), (-0.4243, 1.07, 3.152), (-0.5911, 1.158, 3.103), (-0.4241, 2.008, 2.561), (-0.5911, 2.108, 2.555), (-0.4243, 2.194, 2.503), (-0.4447, 2.235, 2.499), (-0.6069, 2.14, 2.552), (-0.6069, 2.184, 2.629), (-0.4447, 2.277, 2.573), (-0.8468, 1.769, 2.869), (-0.8468, 1.725, 2.792), (-0.8468, 1.555, 2.89), (-0.8468, 1.6, 2.967), (0.4354, 1.047, 3.185), (0.6028, 1.134, 3.135), (0.6028, 1.176, 3.208), (0.4354, 1.09, 3.259), (0.8468, 1.598, 2.964), (0.8468, 1.556, 2.892), (0.8468, 1.726, 2.794), (0.8468, 1.768, 2.866), (-0.6069, 1.14, 3.129), (-0.4447, 1.047, 3.185), (-0.4447, 1.09, 3.259), (-0.6069, 1.185, 3.206), (0.6028, 2.19, 2.623), (0.6028, 2.148, 2.55), (0.4354, 2.235, 2.499), (0.4354, 2.277, 2.573), (-0.6538, 2.968, 1.713), (-0.8168, 2.978, 1.606), (-0.8168, 2.88, 1.776), (0.6378, 2.968, 1.713), (0.8019, 2.882, 1.777), (0.8019, 2.98, 1.607), (0.4121, 2.606, 2.254), (0.5776, 2.658, 2.165), (0.408, 2.738, 2.111), (0.408, 3.197, 1.316), (0.5776, 3.204, 1.22), (0.4121, 3.255, 1.13), (-0.5911, 2.655, 2.166), (-0.4243, 2.606, 2.254), (-0.4241, 2.738, 2.111), (-0.4243, 3.255, 1.13), (-0.5911, 3.203, 1.216), (-0.4241, 3.197, 1.316), (-0.8168, 2.78, 1.718), (-0.8168, 2.878, 1.548), (-0.6538, 2.79, 1.611), (0.8019, 2.876, 1.547), (0.8019, 2.778, 1.717), (0.6378, 2.79, 1.611), (0.408, 2.561, 2.008), (0.5776, 2.554, 2.105), (0.4121, 2.503, 2.194), (0.4121, 3.152, 1.07), (0.5776, 3.1, 1.159), (0.408, 3.02, 1.214), (-0.4241, 2.561, 2.008), (-0.4243, 2.503, 2.194), (-0.5911, 2.555, 2.108), (-0.4241, 3.02, 1.214), (-0.5911, 3.103, 1.158), (-0.4243, 3.152, 1.07), (-0.4447, 3.185, 1.047), (-0.6069, 3.129, 1.14), (-0.6069, 3.206, 1.185), (-0.4447, 3.259, 1.09), (-0.8468, 2.967, 1.6), (-0.8468, 2.89, 1.555), (-0.8468, 2.792, 1.725), (-0.8468, 2.869, 1.769), (0.4354, 2.499, 2.235), (0.6028, 2.55, 2.148), (0.6028, 2.623, 2.19), (0.4354, 2.573, 2.277), (0.8468, 2.866, 1.768), (0.8468, 2.794, 1.726), (0.8468, 2.892, 1.556), (0.8468, 2.964, 1.598), (-0.6069, 2.552, 2.14), (-0.4447, 2.499, 2.235), (-0.4447, 2.573, 2.277), (-0.6069, 2.629, 2.184), (0.6028, 3.208, 1.176), (0.6028, 3.135, 1.134), (0.4354, 3.185, 1.047), (0.4354, 3.259, 1.09), (-0.6538, 3.427, 2.08e-07), (-0.8168, 3.382, -0.09799), (-0.8168, 3.382, 0.09799), (0.6378, 3.427, 3.368e-07), (0.8019, 3.385, 0.09822), (0.8019, 3.385, -0.09822), (0.4121, 3.384, 0.6491), (0.5776, 3.385, 0.546), (0.408, 3.427, 0.4586), (0.408, 3.427, -0.4586), (0.5776, 3.385, -0.546), (0.4121, 3.384, -0.6491), (-0.5911, 3.382, 0.5485), (-0.4243, 3.384, 0.6491), (-0.4241, 3.427, 0.4586), (-0.4243, 3.384, -0.6491), (-0.5911, 3.382, -0.5485), (-0.4241, 3.427, -0.4586), (-0.8168, 3.267, 0.09799), (-0.8168, 3.267, -0.09799), (-0.6538, 3.222, 2.095e-07), (0.8019, 3.264, -0.09822), (0.8019, 3.264, 0.09822), (0.6378, 3.222, 3.384e-07), (0.408, 3.222, 0.4586), (0.5776, 3.264, 0.546), (0.4121, 3.265, 0.6491), (0.4121, 3.265, -0.6491), (0.5776, 3.264, -0.546), (0.408, 3.222, -0.4586), (-0.4241, 3.222, 0.4586), (-0.4243, 3.265, 0.6491), (-0.5911, 3.267, 0.5485), (-0.4241, 3.222, -0.4586), (-0.5911, 3.267, -0.5485), (-0.4243, 3.265, -0.6491), (-0.4447, 3.282, -0.6855), (-0.6069, 3.28, -0.5768), (-0.6069, 3.369, -0.5768), (-0.4447, 3.367, -0.6855), (-0.8468, 3.369, -0.09799), (-0.8468, 3.28, -0.09799), (-0.8468, 3.28, 0.09799), (-0.8468, 3.369, 0.09799), (0.4354, 3.282, 0.6855), (0.6028, 3.283, 0.5853), (0.6028, 3.366, 0.5853), (0.4354, 3.367, 0.6855), (0.8468, 3.366, 0.09822), (0.8468, 3.283, 0.09822), (0.8468, 3.283, -0.09822), (0.8468, 3.366, -0.09822), (-0.6069, 3.28, 0.5768), (-0.4447, 3.282, 0.6855), (-0.4447, 3.367, 0.6855), (-0.6069, 3.369, 0.5768), (0.6028, 3.366, -0.5853), (0.6028, 3.283, -0.5853), (0.4354, 3.282, -0.6855), (0.4354, 3.367, -0.6855), (-0.6538, 2.968, -1.713), (-0.8168, 2.88, -1.776), (-0.8168, 2.978, -1.606), (0.6378, 2.968, -1.713), (0.8019, 2.98, -1.607), (0.8019, 2.882, -1.777), (0.4121, 3.255, -1.13), (0.5776, 3.204, -1.22), (0.408, 3.197, -1.316), (0.408, 2.738, -2.111), (0.5776, 2.658, -2.165), (0.4121, 2.606, -2.254), (-0.5911, 3.203, -1.216), (-0.4243, 3.255, -1.13), (-0.4241, 3.197, -1.316), (-0.4243, 2.606, -2.254), (-0.5911, 2.655, -2.166), (-0.4241, 2.738, -2.111), (-0.8168, 2.878, -1.548), (-0.8168, 2.78, -1.718), (-0.6538, 2.79, -1.611), (0.8019, 2.778, -1.717), (0.8019, 2.876, -1.547), (0.6378, 2.79, -1.611), (0.408, 3.02, -1.214), (0.5776, 3.1, -1.159), (0.4121, 3.152, -1.07), (0.4121, 2.503, -2.194), (0.5776, 2.554, -2.105), (0.408, 2.561, -2.008), (-0.4241, 3.02, -1.214), (-0.4243, 3.152, -1.07), (-0.5911, 3.103, -1.158), (-0.4241, 2.561, -2.008), (-0.5911, 2.555, -2.108), (-0.4243, 2.503, -2.194), (-0.4447, 2.499, -2.235), (-0.6069, 2.552, -2.14), (-0.6069, 2.629, -2.184), (-0.4447, 2.573, -2.277), (-0.8468, 2.869, -1.769), (-0.8468, 2.792, -1.725), (-0.8468, 2.89, -1.555), (-0.8468, 2.967, -1.6), (0.4354, 3.185, -1.047), (0.6028, 3.135, -1.134), (0.6028, 3.208, -1.176), (0.4354, 3.259, -1.09), (0.8468, 2.964, -1.598), (0.8468, 2.892, -1.556), (0.8468, 2.794, -1.726), (0.8468, 2.866, -1.768), (-0.6069, 3.129, -1.14), (-0.4447, 3.185, -1.047), (-0.4447, 3.259, -1.09), (-0.6069, 3.206, -1.185), (0.6028, 2.623, -2.19), (0.6028, 2.55, -2.148), (0.4354, 2.499, -2.235), (0.4354, 2.573, -2.277), (-0.6538, 1.713, -2.968), (-0.8168, 1.606, -2.978), (-0.8168, 1.776, -2.88), (0.6378, 1.713, -2.968), (0.8019, 1.777, -2.882), (0.8019, 1.607, -2.98), (0.4121, 2.254, -2.606), (0.5776, 2.165, -2.658), (0.408, 2.111, -2.738), (0.408, 1.316, -3.197), (0.5776, 1.22, -3.204), (0.4121, 1.13, -3.255), (-0.5911, 2.166, -2.655), (-0.4243, 2.254, -2.606), (-0.4241, 2.111, -2.738), (-0.4243, 1.13, -3.255), (-0.5911, 1.216, -3.203), (-0.4241, 1.316, -3.197), (-0.8168, 1.718, -2.78), (-0.8168, 1.548, -2.878), (-0.6538, 1.611, -2.79), (0.8019, 1.547, -2.876), (0.8019, 1.717, -2.778), (0.6378, 1.611, -2.79), (0.408, 2.008, -2.561), (0.5776, 2.105, -2.554), (0.4121, 2.194, -2.503), (0.4121, 1.07, -3.152), (0.5776, 1.159, -3.1), (0.408, 1.214, -3.02), (-0.4241, 2.008, -2.561), (-0.4243, 2.194, -2.503), (-0.5911, 2.108, -2.555), (-0.4241, 1.214, -3.02), (-0.5911, 1.158, -3.103), (-0.4243, 1.07, -3.152), (-0.4447, 1.047, -3.185), (-0.6069, 1.14, -3.129), (-0.6069, 1.185, -3.206), (-0.4447, 1.09, -3.259), (-0.8468, 1.6, -2.967), (-0.8468, 1.555, -2.89), (-0.8468, 1.725, -2.792), (-0.8468, 1.769, -2.869), (0.4354, 2.235, -2.499), (0.6028, 2.148, -2.55), (0.6028, 2.19, -2.623), (0.4354, 2.277, -2.573), (0.8468, 1.768, -2.866), (0.8468, 1.726, -2.794), (0.8468, 1.556, -2.892), (0.8468, 1.598, -2.964), (-0.6069, 2.14, -2.552), (-0.4447, 2.235, -2.499), (-0.4447, 2.277, -2.573), (-0.6069, 2.184, -2.629), (0.6028, 1.176, -3.208), (0.6028, 1.134, -3.135), (0.4354, 1.047, -3.185), (0.4354, 1.09, -3.259), (-0.6538, -9.218e-07, -3.427), (-0.8168, -0.098, -3.382), (-0.8168, 0.09799, -3.382), (0.6378, -7.114e-07, -3.427), (0.8019, 0.09822, -3.385), (0.8019, -0.09822, -3.385), (0.4121, 0.6491, -3.384), (0.5776, 0.546, -3.385), (0.408, 0.4586, -3.427), (0.408, -0.4586, -3.427), (0.5776, -0.546, -3.385), (0.4121, -0.6491, -3.384), (-0.5911, 0.5484, -3.382), (-0.4243, 0.6491, -3.384), (-0.4241, 0.4586, -3.427), (-0.4243, -0.6491, -3.384), (-0.5911, -0.5485, -3.382), (-0.4241, -0.4586, -3.427), (-0.8168, 0.09799, -3.267), (-0.8168, -0.098, -3.267), (-0.6538, -1.159e-06, -3.222), (0.8019, -0.09822, -3.264), (0.8019, 0.09822, -3.264), (0.6378, -7.695e-07, -3.222), (0.408, 0.4586, -3.222), (0.5776, 0.546, -3.264), (0.4121, 0.6491, -3.265), (0.4121, -0.6491, -3.265), (0.5776, -0.546, -3.264), (0.408, -0.4586, -3.222), (-0.4241, 0.4586, -3.222), (-0.4243, 0.6491, -3.265), (-0.5911, 0.5484, -3.267), (-0.4241, -0.4586, -3.222), (-0.5911, -0.5485, -3.267), (-0.4243, -0.6491, -3.265), (-0.4447, -0.6855, -3.282), (-0.6069, -0.5768, -3.28), (-0.6069, -0.5768, -3.369), (-0.4447, -0.6855, -3.367), (-0.8468, -0.098, -3.369), (-0.8468, -0.098, -3.28), (-0.8468, 0.09799, -3.28), (-0.8468, 0.09799, -3.369), (0.4354, 0.6855, -3.282), (0.6028, 0.5853, -3.283), (0.6028, 0.5853, -3.366), (0.4354, 0.6855, -3.367), (0.8468, 0.09822, -3.366), (0.8468, 0.09822, -3.283), (0.8468, -0.09822, -3.283), (0.8468, -0.09822, -3.366), (-0.6069, 0.5768, -3.28), (-0.4447, 0.6855, -3.282), (-0.4447, 0.6855, -3.367), (-0.6069, 0.5768, -3.369), (0.6028, -0.5853, -3.366), (0.6028, -0.5853, -3.283), (0.4354, -0.6855, -3.282), (0.4354, -0.6855, -3.367), (-0.6538, -1.713, -2.968), (-0.8168, -1.776, -2.88), (-0.8168, -1.606, -2.978), (0.6378, -1.713, -2.968), (0.8019, -1.607, -2.98), (0.8019, -1.777, -2.882), (0.4121, -1.13, -3.255), (0.5776, -1.22, -3.204), (0.408, -1.316, -3.197), (0.408, -2.111, -2.738), (0.5776, -2.165, -2.658), (0.4121, -2.254, -2.606), (-0.5911, -1.216, -3.203), (-0.4243, -1.13, -3.255), (-0.4241, -1.316, -3.197), (-0.4243, -2.254, -2.606), (-0.5911, -2.166, -2.655), (-0.4241, -2.111, -2.738), (-0.8168, -1.548, -2.878), (-0.8168, -1.718, -2.78), (-0.6538, -1.611, -2.79), (0.8019, -1.717, -2.778), (0.8019, -1.547, -2.876), (0.6378, -1.611, -2.79), (0.408, -1.214, -3.02), (0.5776, -1.159, -3.1), (0.4121, -1.07, -3.152), (0.4121, -2.194, -2.503), (0.5776, -2.105, -2.554), (0.408, -2.008, -2.561), (-0.4241, -1.214, -3.02), (-0.4243, -1.07, -3.152), (-0.5911, -1.158, -3.103), (-0.4241, -2.008, -2.561), (-0.5911, -2.108, -2.555), (-0.4243, -2.194, -2.503), (-0.4447, -2.235, -2.499), (-0.6069, -2.14, -2.552), (-0.6069, -2.184, -2.629), (-0.4447, -2.277, -2.573), (-0.8468, -1.769, -2.869), (-0.8468, -1.725, -2.792), (-0.8468, -1.555, -2.89), (-0.8468, -1.6, -2.967), (0.4354, -1.047, -3.185), (0.6028, -1.134, -3.135), (0.6028, -1.176, -3.208), (0.4354, -1.09, -3.259), (0.8468, -1.598, -2.964), (0.8468, -1.556, -2.892), (0.8468, -1.726, -2.794), (0.8468, -1.768, -2.866), (-0.6069, -1.14, -3.129), (-0.4447, -1.047, -3.185), (-0.4447, -1.09, -3.259), (-0.6069, -1.185, -3.206), (0.6028, -2.19, -2.623), (0.6028, -2.148, -2.55), (0.4354, -2.235, -2.499), (0.4354, -2.277, -2.573), (0.6028, -3.366, 0.5853), (-0.6069, -3.369, -0.5768), (-0.4447, -3.282, -0.6855), (-0.6069, -3.28, -0.5768), (0.8468, -3.283, 0.09823), (0.8468, -3.283, -0.09821), (0.8468, -3.366, -0.09821), (0.6028, -3.366, -0.5853), (0.6028, -3.283, -0.5853), (-0.8468, -3.28, -0.09799), (-0.8468, -3.28, 0.098), (-0.6069, -3.28, 0.5769), (-0.4447, -3.282, 0.6855), (-0.4241, -3.222, 0.4586), (-0.5911, -3.267, -0.5484), (-0.4241, -3.222, -0.4586), (0.408, -3.222, 0.4586), (-0.8168, -3.267, 0.098), (-0.5911, -3.382, 0.5485), (-0.4241, -3.427, -0.4586), (-0.5911, -3.382, -0.5484), (0.408, -3.427, 0.4586), (0.408, -3.427, -0.4586), (0.5776, -3.385, -0.546), (0.8019, -3.385, -0.09821), (-0.8168, -3.382, -0.09799), (-0.6538, -3.427, 7.888e-06), (-0.6538, -2.968, -1.713), (-0.8168, -2.978, -1.606), (-0.8168, -2.88, -1.776), (0.6378, -2.968, -1.713), (0.8019, -2.882, -1.777), (0.8019, -2.98, -1.607), (0.4121, -2.606, -2.254), (0.5776, -2.658, -2.165), (0.408, -2.738, -2.111), (0.408, -3.197, -1.316), (0.5776, -3.204, -1.22), (0.4121, -3.255, -1.13), (-0.5911, -2.655, -2.166), (-0.4243, -2.606, -2.254), (-0.4241, -2.738, -2.111), (-0.4243, -3.255, -1.13), (-0.5911, -3.203, -1.216), (-0.4241, -3.197, -1.316), (-0.8168, -2.78, -1.718), (-0.8168, -2.878, -1.548), (-0.6538, -2.79, -1.611), (0.8019, -2.876, -1.547), (0.8019, -2.778, -1.717), (0.6378, -2.79, -1.611), (0.408, -2.561, -2.008), (0.5776, -2.554, -2.105), (0.4121, -2.503, -2.194), (0.4121, -3.152, -1.07), (0.5776, -3.1, -1.159), (0.408, -3.02, -1.214), (-0.4241, -2.561, -2.008), (-0.4243, -2.503, -2.194), (-0.5911, -2.555, -2.108), (-0.4241, -3.02, -1.214), (-0.5911, -3.103, -1.158), (-0.4243, -3.152, -1.07), (-0.4447, -3.185, -1.047), (-0.6069, -3.129, -1.14), (-0.6069, -3.206, -1.185), (-0.4447, -3.259, -1.09), (-0.8468, -2.967, -1.6), (-0.8468, -2.89, -1.555), (-0.8468, -2.792, -1.725), (-0.8468, -2.869, -1.769), (0.4354, -2.499, -2.235), (0.6028, -2.55, -2.148), (0.6028, -2.623, -2.19), (0.4354, -2.573, -2.277), (0.8468, -2.866, -1.768), (0.8468, -2.794, -1.726), (0.8468, -2.892, -1.556), (0.8468, -2.964, -1.598), (-0.6069, -2.552, -2.14), (-0.4447, -2.499, -2.235), (-0.4447, -2.573, -2.277), (-0.6069, -2.629, -2.184), (0.6028, -3.208, -1.176), (0.6028, -3.135, -1.134), (0.4354, -3.185, -1.047), (0.4354, -3.259, -1.09), (0.4354, -3.367, 0.6855), (0.4354, -3.282, 0.6855), (0.6028, -3.283, 0.5853), (-0.4447, -3.367, -0.6855), (0.8468, -3.366, 0.09823), (0.4354, -3.367, -0.6855), (0.4354, -3.282, -0.6855), (-0.8468, -3.369, -0.09799), (-0.8468, -3.369, 0.098), (-0.4447, -3.367, 0.6855), (-0.6069, -3.369, 0.5769), (-0.4243, -3.265, 0.6491), (-0.5911, -3.267, 0.5485), (-0.4243, -3.265, -0.6491), (0.5776, -3.264, 0.546), (0.4121, -3.265, 0.6491), (0.4121, -3.265, -0.6491), (0.5776, -3.264, -0.546), (0.408, -3.222, -0.4586), (0.6378, -3.222, 7.301e-06), (0.8019, -3.264, -0.09822), (0.8019, -3.264, 0.09823), (-0.6538, -3.222, 7.768e-06), (-0.8168, -3.267, -0.09799), (-0.4241, -3.427, 0.4586), (-0.4243, -3.384, 0.6491), (-0.4243, -3.384, -0.6491), (0.4121, -3.384, 0.6491), (0.5776, -3.385, 0.546), (0.4121, -3.384, -0.6491), (0.8019, -3.385, 0.09823), (0.6378, -3.427, 7.302e-06), (-0.8168, -3.382, 0.098), (0.4354, -2.573, 2.277), (0.4354, -2.499, 2.235), (0.6028, -2.55, 2.148), (0.6028, -2.623, 2.19), (-0.6069, -3.206, 1.185), (-0.4447, -3.259, 1.09), (-0.4447, -3.185, 1.047), (-0.6069, -3.129, 1.14), (0.8468, -2.866, 1.768), (0.8468, -2.794, 1.726), (0.8468, -2.892, 1.556), (0.8468, -2.964, 1.598), (0.4354, -3.259, 1.09), (0.6028, -3.208, 1.176), (0.6028, -3.135, 1.134), (0.4354, -3.185, 1.047), (-0.8468, -2.967, 1.6), (-0.8468, -2.89, 1.555), (-0.8468, -2.792, 1.725), (-0.8468, -2.869, 1.769), (-0.4447, -2.573, 2.277), (-0.6069, -2.629, 2.184), (-0.6069, -2.552, 2.14), (-0.4447, -2.499, 2.235), (-0.4243, -2.503, 2.194), (-0.5911, -2.555, 2.108), (-0.4241, -2.561, 2.008), (-0.5911, -3.103, 1.158), (-0.4243, -3.152, 1.07), (-0.4241, -3.02, 1.214), (0.408, -2.561, 2.008), (0.5776, -2.554, 2.105), (0.4121, -2.503, 2.194), (0.4121, -3.152, 1.07), (0.5776, -3.1, 1.159), (0.408, -3.02, 1.214), (0.6378, -2.79, 1.611), (0.8019, -2.876, 1.547), (0.8019, -2.778, 1.717), (-0.6538, -2.79, 1.611), (-0.8168, -2.78, 1.718), (-0.8168, -2.878, 1.548), (-0.4241, -2.738, 2.111), (-0.5911, -2.655, 2.166), (-0.4243, -2.606, 2.254), (-0.4241, -3.197, 1.316), (-0.4243, -3.255, 1.13), (-0.5911, -3.203, 1.216), (0.4121, -2.606, 2.254), (0.5776, -2.658, 2.165), (0.408, -2.738, 2.111), (0.408, -3.197, 1.316), (0.5776, -3.204, 1.22), (0.4121, -3.255, 1.13), (0.8019, -2.882, 1.778), (0.8019, -2.98, 1.607), (0.6378, -2.968, 1.713), (-0.8168, -2.978, 1.606), (-0.8168, -2.88, 1.776), (-0.6538, -2.968, 1.713), (0.4354, -1.09, 3.259), (0.4354, -1.047, 3.185), (0.6028, -1.134, 3.135), (0.6028, -1.176, 3.208), (-0.6069, -2.184, 2.629), (-0.4447, -2.277, 2.573), (-0.4447, -2.235, 2.499), (-0.6069, -2.14, 2.552), (0.8468, -1.598, 2.964), (0.8468, -1.556, 2.892), (0.8468, -1.726, 2.794), (0.8468, -1.768, 2.866), (0.4354, -2.277, 2.573), (0.6028, -2.19, 2.623), (0.6028, -2.148, 2.55), (0.4354, -2.235, 2.499), (-0.8468, -1.769, 2.869), (-0.8468, -1.725, 2.792), (-0.8468, -1.555, 2.89), (-0.8468, -1.6, 2.967), (-0.4447, -1.09, 3.259), (-0.6069, -1.185, 3.206), (-0.6069, -1.14, 3.129), (-0.4447, -1.047, 3.185), (-0.4243, -1.07, 3.152), (-0.5911, -1.158, 3.103), (-0.4241, -1.214, 3.02), (-0.5911, -2.108, 2.555), (-0.4243, -2.194, 2.503), (-0.4241, -2.008, 2.561), (0.408, -1.214, 3.02), (0.5776, -1.159, 3.1), (0.4121, -1.07, 3.152), (0.4121, -2.194, 2.503), (0.5776, -2.105, 2.554), (0.408, -2.008, 2.561), (0.6378, -1.611, 2.79), (0.8019, -1.717, 2.778), (0.8019, -1.547, 2.876), (-0.6538, -1.611, 2.79), (-0.8168, -1.548, 2.878), (-0.8168, -1.718, 2.78), (-0.4241, -1.316, 3.197), (-0.5911, -1.216, 3.203), (-0.4243, -1.13, 3.255), (-0.4241, -2.111, 2.738), (-0.4243, -2.254, 2.606), (-0.5911, -2.166, 2.655), (0.4121, -1.13, 3.255), (0.5776, -1.22, 3.204), (0.408, -1.316, 3.197), (0.408, -2.111, 2.738), (0.5776, -2.165, 2.658), (0.4121, -2.254, 2.606), (0.8019, -1.607, 2.98), (0.8019, -1.777, 2.882), (0.6378, -1.713, 2.968), (-0.8168, -1.776, 2.88), (-0.8168, -1.606, 2.978), (-0.6538, -1.713, 2.968), (-0.6538, -1.824e-06, 3.427), (0.8019, 0.09822, 3.385), (0.408, -0.4586, 3.427), (0.4121, 0.6491, 3.384), (-0.5911, -0.5485, 3.382), (-0.4243, -0.6491, 3.384), (-0.4243, 0.6491, 3.384), (-0.5911, 0.5484, 3.382), (-0.8168, -0.098, 3.267), (-0.8168, 0.09799, 3.267), (-0.6538, -1.826e-06, 3.222), (0.8019, 0.09822, 3.264), (0.408, -0.4586, 3.222), (0.4121, -0.6491, 3.265), (0.4121, 0.6491, 3.265), (0.408, 0.4586, 3.222), (-0.4241, -0.4586, 3.222), (-0.4243, 0.6491, 3.265), (-0.8468, 0.09799, 3.369), (0.6028, -0.5853, 3.283), (0.4354, -0.6855, 3.367), (0.8468, 0.09822, 3.366), (-0.4447, -0.6855, 3.367), (0.6028, 0.5853, 3.283)], [], [(3, 5, 26, 27), (18, 19, 20, 21), (34, 18, 21, 35), (23, 30, 32, 24), (14, 31, 30, 15), (48, 38, 79, 91), (44, 39, 45, 53, 36, 50), (46, 41, 87, 92), (51, 47, 95, 75), (42, 49, 90, 83), (60, 66, 56, 69, 65, 59), (40, 43, 82, 84), (68, 88, 78, 54), (64, 93, 86, 57), (62, 80, 89, 67), (71, 72, 94, 63), (58, 85, 81, 61), (55, 77, 73, 70), (36, 37, 38), (39, 40, 41), (42, 43, 44), (45, 46, 47), (48, 49, 50), (51, 52, 53), (54, 55, 56), (57, 58, 59), (60, 61, 62), (63, 64, 65), (66, 67, 68), (69, 70, 71), (72, 73, 74, 75), (76, 77, 78, 79), (80, 81, 82, 83), (84, 85, 86, 87), (88, 89, 90, 91), (92, 93, 94, 95), (52, 37, 36, 53), (43, 40, 39, 44), (49, 42, 44, 50), (41, 46, 45, 39), (47, 51, 53, 45), (38, 48, 50, 36), (73, 77, 76, 74), (81, 85, 84, 82), (89, 80, 83, 90), (86, 93, 92, 87), (94, 72, 75, 95), (78, 88, 91, 79), (79, 38, 37, 76), (51, 75, 74, 52), (87, 41, 40, 84), (42, 83, 82, 43), (48, 91, 90, 49), (95, 47, 46, 92), (69, 56, 55, 70), (60, 59, 58, 61), (66, 60, 62, 67), (59, 65, 64, 57), (65, 69, 71, 63), (56, 66, 68, 54), (77, 55, 54, 78), (70, 73, 72, 71), (85, 58, 57, 86), (61, 81, 80, 62), (67, 89, 88, 68), (93, 64, 63, 94), (37, 52, 74, 76), (108, 98, 139, 151), (104, 99, 105, 113, 96, 110), (106, 101, 147, 152), (111, 107, 155, 135), (102, 109, 150, 143), (120, 126, 116, 129, 125, 119), (100, 103, 142, 144), (128, 148, 138, 114), (124, 153, 146, 117), (122, 140, 149, 127), (131, 132, 154, 123), (118, 145, 141, 121), (115, 137, 133, 130), (96, 97, 98), (99, 100, 101), (102, 103, 104), (105, 106, 107), (108, 109, 110), (111, 112, 113), (114, 115, 116), (117, 118, 119), (120, 121, 122), (123, 124, 125), (126, 127, 128), (129, 130, 131), (132, 133, 134, 135), (136, 137, 138, 139), (140, 141, 142, 143), (144, 145, 146, 147), (148, 149, 150, 151), (152, 153, 154, 155), (112, 97, 96, 113), (103, 100, 99, 104), (109, 102, 104, 110), (101, 106, 105, 99), (107, 111, 113, 105), (98, 108, 110, 96), (133, 137, 136, 134), (141, 145, 144, 142), (149, 140, 143, 150), (146, 153, 152, 147), (154, 132, 135, 155), (138, 148, 151, 139), (139, 98, 97, 136), (111, 135, 134, 112), (147, 101, 100, 144), (102, 143, 142, 103), (108, 151, 150, 109), (155, 107, 106, 152), (129, 116, 115, 130), (120, 119, 118, 121), (126, 120, 122, 127), (119, 125, 124, 117), (125, 129, 131, 123), (116, 126, 128, 114), (137, 115, 114, 138), (130, 133, 132, 131), (145, 118, 117, 146), (121, 141, 140, 122), (127, 149, 148, 128), (153, 124, 123, 154), (97, 112, 134, 136), (168, 158, 199, 211), (164, 159, 165, 173, 156, 170), (166, 161, 207, 212), (171, 167, 215, 195), (162, 169, 210, 203), (180, 186, 176, 189, 185, 179), (160, 163, 202, 204), (188, 208, 198, 174), (184, 213, 206, 177), (182, 200, 209, 187), (191, 192, 214, 183), (178, 205, 201, 181), (175, 197, 193, 190), (156, 157, 158), (159, 160, 161), (162, 163, 164), (165, 166, 167), (168, 169, 170), (171, 172, 173), (174, 175, 176), (177, 178, 179), (180, 181, 182), (183, 184, 185), (186, 187, 188), (189, 190, 191), (192, 193, 194, 195), (196, 197, 198, 199), (200, 201, 202, 203), (204, 205, 206, 207), (208, 209, 210, 211), (212, 213, 214, 215), (172, 157, 156, 173), (163, 160, 159, 164), (169, 162, 164, 170), (161, 166, 165, 159), (167, 171, 173, 165), (158, 168, 170, 156), (193, 197, 196, 194), (201, 205, 204, 202), (209, 200, 203, 210), (206, 213, 212, 207), (214, 192, 195, 215), (198, 208, 211, 199), (199, 158, 157, 196), (171, 195, 194, 172), (207, 161, 160, 204), (162, 203, 202, 163), (168, 211, 210, 169), (215, 167, 166, 212), (189, 176, 175, 190), (180, 179, 178, 181), (186, 180, 182, 187), (179, 185, 184, 177), (185, 189, 191, 183), (176, 186, 188, 174), (197, 175, 174, 198), (190, 193, 192, 191), (205, 178, 177, 206), (181, 201, 200, 182), (187, 209, 208, 188), (213, 184, 183, 214), (157, 172, 194, 196), (228, 218, 259, 271), (224, 219, 225, 233, 216, 230), (226, 221, 267, 272), (231, 227, 275, 255), (222, 229, 270, 263), (240, 246, 236, 249, 245, 239), (220, 223, 262, 264), (248, 268, 258, 234), (244, 273, 266, 237), (242, 260, 269, 247), (251, 252, 274, 243), (238, 265, 261, 241), (235, 257, 253, 250), (216, 217, 218), (219, 220, 221), (222, 223, 224), (225, 226, 227), (228, 229, 230), (231, 232, 233), (234, 235, 236), (237, 238, 239), (240, 241, 242), (243, 244, 245), (246, 247, 248), (249, 250, 251), (252, 253, 254, 255), (256, 257, 258, 259), (260, 261, 262, 263), (264, 265, 266, 267), (268, 269, 270, 271), (272, 273, 274, 275), (232, 217, 216, 233), (223, 220, 219, 224), (229, 222, 224, 230), (221, 226, 225, 219), (227, 231, 233, 225), (218, 228, 230, 216), (253, 257, 256, 254), (261, 265, 264, 262), (269, 260, 263, 270), (266, 273, 272, 267), (274, 252, 255, 275), (258, 268, 271, 259), (259, 218, 217, 256), (231, 255, 254, 232), (267, 221, 220, 264), (222, 263, 262, 223), (228, 271, 270, 229), (275, 227, 226, 272), (249, 236, 235, 250), (240, 239, 238, 241), (246, 240, 242, 247), (239, 245, 244, 237), (245, 249, 251, 243), (236, 246, 248, 234), (257, 235, 234, 258), (250, 253, 252, 251), (265, 238, 237, 266), (241, 261, 260, 242), (247, 269, 268, 248), (273, 244, 243, 274), (217, 232, 254, 256), (288, 278, 319, 331), (284, 279, 285, 293, 276, 290), (286, 281, 327, 332), (291, 287, 335, 315), (282, 289, 330, 323), (300, 306, 296, 309, 305, 299), (280, 283, 322, 324), (308, 328, 318, 294), (304, 333, 326, 297), (302, 320, 329, 307), (311, 312, 334, 303), (298, 325, 321, 301), (295, 317, 313, 310), (276, 277, 278), (279, 280, 281), (282, 283, 284), (285, 286, 287), (288, 289, 290), (291, 292, 293), (294, 295, 296), (297, 298, 299), (300, 301, 302), (303, 304, 305), (306, 307, 308), (309, 310, 311), (312, 313, 314, 315), (316, 317, 318, 319), (320, 321, 322, 323), (324, 325, 326, 327), (328, 329, 330, 331), (332, 333, 334, 335), (292, 277, 276, 293), (283, 280, 279, 284), (289, 282, 284, 290), (281, 286, 285, 279), (287, 291, 293, 285), (278, 288, 290, 276), (313, 317, 316, 314), (321, 325, 324, 322), (329, 320, 323, 330), (326, 333, 332, 327), (334, 312, 315, 335), (318, 328, 331, 319), (319, 278, 277, 316), (291, 315, 314, 292), (327, 281, 280, 324), (282, 323, 322, 283), (288, 331, 330, 289), (335, 287, 286, 332), (309, 296, 295, 310), (300, 299, 298, 301), (306, 300, 302, 307), (299, 305, 304, 297), (305, 309, 311, 303), (296, 306, 308, 294), (317, 295, 294, 318), (310, 313, 312, 311), (325, 298, 297, 326), (301, 321, 320, 302), (307, 329, 328, 308), (333, 304, 303, 334), (277, 292, 314, 316), (348, 338, 379, 391), (344, 339, 345, 353, 336, 350), (346, 341, 387, 392), (351, 347, 395, 375), (342, 349, 390, 383), (360, 366, 356, 369, 365, 359), (340, 343, 382, 384), (368, 388, 378, 354), (364, 393, 386, 357), (362, 380, 389, 367), (371, 372, 394, 363), (358, 385, 381, 361), (355, 377, 373, 370), (336, 337, 338), (339, 340, 341), (342, 343, 344), (345, 346, 347), (348, 349, 350), (351, 352, 353), (354, 355, 356), (357, 358, 359), (360, 361, 362), (363, 364, 365), (366, 367, 368), (369, 370, 371), (372, 373, 374, 375), (376, 377, 378, 379), (380, 381, 382, 383), (384, 385, 386, 387), (388, 389, 390, 391), (392, 393, 394, 395), (352, 337, 336, 353), (343, 340, 339, 344), (349, 342, 344, 350), (341, 346, 345, 339), (347, 351, 353, 345), (338, 348, 350, 336), (373, 377, 376, 374), (381, 385, 384, 382), (389, 380, 383, 390), (386, 393, 392, 387), (394, 372, 375, 395), (378, 388, 391, 379), (379, 338, 337, 376), (351, 375, 374, 352), (387, 341, 340, 384), (342, 383, 382, 343), (348, 391, 390, 349), (395, 347, 346, 392), (369, 356, 355, 370), (360, 359, 358, 361), (366, 360, 362, 367), (359, 365, 364, 357), (365, 369, 371, 363), (356, 366, 368, 354), (377, 355, 354, 378), (370, 373, 372, 371), (385, 358, 357, 386), (361, 381, 380, 362), (367, 389, 388, 368), (393, 364, 363, 394), (337, 352, 374, 376), (408, 398, 439, 451), (404, 399, 405, 413, 396, 410), (406, 401, 447, 452), (411, 407, 455, 435), (402, 409, 450, 443), (420, 426, 416, 429, 425, 419), (400, 403, 442, 444), (428, 448, 438, 414), (424, 453, 446, 417), (422, 440, 449, 427), (431, 432, 454, 423), (418, 445, 441, 421), (415, 437, 433, 430), (396, 397, 398), (399, 400, 401), (402, 403, 404), (405, 406, 407), (408, 409, 410), (411, 412, 413), (414, 415, 416), (417, 418, 419), (420, 421, 422), (423, 424, 425), (426, 427, 428), (429, 430, 431), (432, 433, 434, 435), (436, 437, 438, 439), (440, 441, 442, 443), (444, 445, 446, 447), (448, 449, 450, 451), (452, 453, 454, 455), (412, 397, 396, 413), (403, 400, 399, 404), (409, 402, 404, 410), (401, 406, 405, 399), (407, 411, 413, 405), (398, 408, 410, 396), (433, 437, 436, 434), (441, 445, 444, 442), (449, 440, 443, 450), (446, 453, 452, 447), (454, 432, 435, 455), (438, 448, 451, 439), (439, 398, 397, 436), (411, 435, 434, 412), (447, 401, 400, 444), (402, 443, 442, 403), (408, 451, 450, 409), (455, 407, 406, 452), (429, 416, 415, 430), (420, 419, 418, 421), (426, 420, 422, 427), (419, 425, 424, 417), (425, 429, 431, 423), (416, 426, 428, 414), (437, 415, 414, 438), (430, 433, 432, 431), (445, 418, 417, 446), (421, 441, 440, 422), (427, 449, 448, 428), (453, 424, 423, 454), (397, 412, 434, 436), (464, 461, 462, 463), (481, 476, 475, 482), (480, 479, 463, 462), (495, 485, 526, 538), (491, 486, 492, 500, 483, 497), (493, 488, 534, 539), (498, 494, 542, 522), (489, 496, 537, 530), (507, 513, 503, 516, 512, 506), (487, 490, 529, 531), (515, 535, 525, 501), (511, 540, 533, 504), (509, 527, 536, 514), (518, 519, 541, 510), (505, 532, 528, 508), (502, 524, 520, 517), (483, 484, 485), (486, 487, 488), (489, 490, 491), (492, 493, 494), (495, 496, 497), (498, 499, 500), (501, 502, 503), (504, 505, 506), (507, 508, 509), (510, 511, 512), (513, 514, 515), (516, 517, 518), (519, 520, 521, 522), (523, 524, 525, 526), (527, 528, 529, 530), (531, 532, 533, 534), (535, 536, 537, 538), (539, 540, 541, 542), (499, 484, 483, 500), (490, 487, 486, 491), (496, 489, 491, 497), (488, 493, 492, 486), (494, 498, 500, 492), (485, 495, 497, 483), (520, 524, 523, 521), (528, 532, 531, 529), (536, 527, 530, 537), (533, 540, 539, 534), (541, 519, 522, 542), (525, 535, 538, 526), (526, 485, 484, 523), (498, 522, 521, 499), (534, 488, 487, 531), (489, 530, 529, 490), (495, 538, 537, 496), (542, 494, 493, 539), (516, 503, 502, 517), (507, 506, 505, 508), (513, 507, 509, 514), (506, 512, 511, 504), (512, 516, 518, 510), (503, 513, 515, 501), (524, 502, 501, 525), (517, 520, 519, 518), (532, 505, 504, 533), (508, 528, 527, 509), (514, 536, 535, 515), (540, 511, 510, 541), (484, 499, 521, 523), (545, 557, 558, 544), (561, 562, 563, 560), (561, 560, 559), (564, 563, 562), (572, 569, 546, 548), (568, 570, 543, 552), (634, 619, 597, 595), (578, 607, 608, 577), (604, 582, 583, 603), (610, 590, 591, 609), (586, 613, 614, 585), (601, 598, 599, 600), (594, 616, 617, 593), (615, 605, 603, 617), (606, 602, 600, 608), (612, 606, 607, 614), (605, 611, 609, 604), (611, 612, 613, 610), (602, 615, 616, 601), (576, 624, 625, 579), (623, 580, 581, 622), (629, 588, 589, 628), (584, 630, 631, 587), (620, 596, 597, 619), (592, 633, 634, 595), (593, 583, 580, 592), (577, 599, 596, 576), (585, 578, 579, 584), (582, 591, 588, 581), (590, 586, 587, 589), (598, 594, 595, 597), (633, 623, 621, 635), (624, 620, 618, 626), (630, 625, 626, 632), (622, 629, 627, 621), (628, 631, 632, 627), (619, 634, 635, 618), (579, 578, 577, 576), (583, 582, 581, 580), (587, 586, 585, 584), (591, 590, 589, 588), (595, 594, 593, 592), (599, 598, 597, 596), (602, 601, 600), (605, 604, 603), (608, 607, 606), (611, 610, 609), (614, 613, 612), (617, 616, 615), (620, 619, 618), (623, 622, 621), (626, 625, 624), (629, 628, 627), (632, 631, 630), (635, 634, 633), (616, 594, 598, 601), (613, 586, 590, 610), (600, 599, 577, 608), (609, 591, 582, 604), (607, 578, 585, 614), (603, 583, 593, 617), (631, 628, 589, 587), (611, 605, 615, 602, 606, 612), (629, 622, 581, 588), (620, 624, 576, 596), (625, 630, 584, 579), (627, 632, 626, 618, 635, 621), (623, 633, 592, 580), (694, 679, 657, 655), (638, 667, 668, 637), (664, 642, 643, 663), (670, 650, 651, 669), (646, 673, 674, 645), (661, 658, 659, 660), (654, 676, 677, 653), (675, 665, 663, 677), (666, 662, 660, 668), (672, 666, 667, 674), (665, 671, 669, 664), (671, 672, 673, 670), (662, 675, 676, 661), (636, 684, 685, 639), (683, 640, 641, 682), (689, 648, 649, 688), (644, 690, 691, 647), (680, 656, 657, 679), (652, 693, 694, 655), (653, 643, 640, 652), (637, 659, 656, 636), (645, 638, 639, 644), (642, 651, 648, 641), (650, 646, 647, 649), (658, 654, 655, 657), (693, 683, 681, 695), (684, 680, 678, 686), (690, 685, 686, 692), (682, 689, 687, 681), (688, 691, 692, 687), (679, 694, 695, 678), (639, 638, 637, 636), (643, 642, 641, 640), (647, 646, 645, 644), (651, 650, 649, 648), (655, 654, 653, 652), (659, 658, 657, 656), (662, 661, 660), (665, 664, 663), (668, 667, 666), (671, 670, 669), (674, 673, 672), (677, 676, 675), (680, 679, 678), (683, 682, 681), (686, 685, 684), (689, 688, 687), (692, 691, 690), (695, 694, 693), (676, 654, 658, 661), (673, 646, 650, 670), (660, 659, 637, 668), (669, 651, 642, 664), (667, 638, 645, 674), (663, 643, 653, 677), (691, 688, 649, 647), (671, 665, 675, 662, 666, 672), (689, 682, 641, 648), (680, 684, 636, 656), (685, 690, 644, 639), (687, 692, 686, 678, 695, 681), (683, 693, 652, 640), (704, 705, 706), (700, 1, 24, 32), (698, 2, 6, 9, 696, 8), (7, 697, 717, 33), (702, 699, 35, 21), (4, 701, 718, 716), (708, 712, 706, 16, 711, 11), (15, 30, 23, 704), (13, 719, 29, 707), (709, 25, 31, 14), (713, 18, 34, 710), (10, 28, 715, 12), (705, 22, 19, 17), (696, 0, 1), (2, 3, 697), (4, 5, 698), (6, 7, 699), (700, 701, 8), (702, 703, 9), (707, 10, 11), (708, 12, 709), (710, 13, 711), (712, 14, 15), (16, 17, 713), (714, 22, 23, 24), (25, 715, 26, 716), (27, 28, 29, 717), (30, 31, 718, 32), (33, 719, 34, 35), (703, 0, 696, 9), (5, 3, 2, 698), (701, 4, 698, 8), (697, 7, 6, 2), (699, 702, 9, 6), (1, 700, 8, 696), (19, 22, 714, 20), (715, 28, 27, 26), (31, 25, 716, 718), (29, 719, 33, 717), (24, 1, 0, 714), (702, 21, 20, 703), (717, 697, 3, 27), (4, 716, 26, 5), (700, 32, 718, 701), (35, 699, 7, 33), (16, 706, 705, 17), (708, 11, 10, 12), (712, 708, 709, 14), (11, 711, 13, 707), (711, 16, 713, 710), (706, 712, 15, 704), (22, 705, 704, 23), (17, 19, 18, 713), (28, 10, 707, 29), (12, 715, 25, 709), (719, 13, 710, 34), (0, 703, 20, 714), (575, 474, 553, 551), (556, 458, 459, 470), (560, 464, 549, 559), (461, 563, 564, 460), (555, 467, 468, 554), (466, 473, 566, 465), (565, 471, 470, 566), (472, 469, 554, 558), (562, 472, 557, 564), (471, 561, 559, 556), (469, 565, 473, 555), (543, 570, 571, 456), (476, 457, 546, 569), (572, 548, 463, 479), (547, 573, 480, 462), (568, 552, 553, 474), (550, 481, 575, 551), (465, 459, 457, 550), (544, 468, 552, 543), (460, 545, 456, 547), (458, 549, 548, 546), (467, 466, 551, 553), (570, 568, 567, 477), (573, 571, 477, 574), (569, 572, 478, 475), (479, 480, 574, 478), (474, 575, 482, 567), (456, 545, 544, 543), (459, 458, 546, 457), (462, 461, 460, 547), (549, 464, 463, 548), (551, 466, 465, 550), (468, 467, 553, 552), (469, 555, 554), (471, 556, 470), (558, 557, 472), (566, 473, 565), (568, 474, 567), (476, 569, 475), (477, 571, 570), (572, 479, 478), (574, 480, 573), (482, 575, 481), (473, 466, 467, 555), (563, 461, 464, 560), (554, 468, 544, 558), (559, 549, 458, 556), (557, 545, 460, 564), (470, 459, 465, 566), (561, 471, 565, 469, 472, 562), (571, 573, 547, 456), (478, 574, 477, 567, 482, 475), (476, 481, 550, 457)])
me_plane_002.materials.append(mat_gem)
me_plane_002.use_remesh_preserve_volume = False
me_plane_002.use_remesh_preserve_attributes = False
me_plane_002.use_mirror_vertex_groups = False
me_plane_002.update()

# ---- objects
ob_shield = bpy.data.objects.new('Shield', None)
ob_shield1 = bpy.data.objects.new('Shield1', me_plane_005)
ob_shield2 = bpy.data.objects.new('Shield2', me_plane_002)

# ---- transforms, parenting, visibility, modifiers, constraints
ob_shield.location = (1.49e-08, 0.2861, 1.383)
ob_shield.empty_image_offset = (0.0, 0.0)
ob_shield.lineart.crease_threshold = 0.0
ob_shield1.parent = ob_shield
ob_shield1.matrix_parent_inverse = Matrix(((1.0, 0.0, 0.0, -1.49e-08), (0.0, 1.0, 1.49e-08, -0.2861), (0.0, 0.0, 1.0, -1.383), (0.0, 0.0, 0.0, 1.0)))
ob_shield1.location = (-1.853e-07, 0.2861, 1.383)
ob_shield1.rotation_euler = (0.0, 0.0, 1.571)
ob_shield1.lineart.crease_threshold = 0.0
ob_shield2.parent = ob_shield
ob_shield2.matrix_parent_inverse = Matrix(((1.0, 0.0, 0.0, -1.49e-08), (0.0, 1.0, 1.49e-08, -0.2861), (0.0, 0.0, 1.0, -1.383), (0.0, 0.0, 0.0, 1.0)))
ob_shield2.location = (0.06095, 0.361, 1.459)
ob_shield2.rotation_euler = (0.0, 0.0, 1.571)
ob_shield2.lineart.crease_threshold = 0.0

# ---- collection membership
col_collection_1.objects.link(ob_shield)
col_collection_1.objects.link(ob_shield1)
col_collection_1.objects.link(ob_shield2)

# ---- scene / render settings (as saved in the file)
scene.frame_start = 1; scene.frame_end = 60; scene.frame_set(1)
scene.render.engine = 'BLENDER_EEVEE_NEXT'
scene.render.resolution_percentage = 50
scene.render.dither_intensity = 0.0
scene.cycles.use_denoising = False
scene.cycles.samples = 10
scene.cycles.sampling_pattern = 'TABULATED_SOBOL'
scene.cycles.light_sampling_threshold = 0.0
scene.cycles.use_adaptive_sampling = False
scene.cycles.use_light_tree = False
scene.cycles.blur_glossy = 0.0
scene.cycles.pixel_filter_type = 'GAUSSIAN'
scene.cycles.sample_clamp_indirect = 0.0
scene.view_settings.view_transform = 'Standard'
bpy.context.view_layer.update()

# ---- added for rendering (the .blend has no active camera and no usable light): camera, sun
cam_auto = bpy.data.cameras.new('AutoCamera')
cam_auto.lens = 50.0
cam_auto.sensor_width = 36.0
cam_auto.clip_end = 1000.0
ob_auto_camera = bpy.data.objects.new('AutoCamera', cam_auto)
scene.collection.objects.link(ob_auto_camera)
ob_auto_camera.location = (11.0844, -12.9421, 10.2397)
ob_auto_camera.rotation_euler = (1.09748, -7.21219e-08, 0.694738)
scene.camera = ob_auto_camera
light_auto_sun = bpy.data.lights.new('AutoSun', 'SUN')
light_auto_sun.energy = 3.0
light_auto_sun.angle = 0.0523599
ob_auto_sun = bpy.data.objects.new('AutoSun', light_auto_sun)
scene.collection.objects.link(ob_auto_sun)
ob_auto_sun.rotation_euler = (0.872665, 0.174533, 0.523599)
bpy.context.view_layer.update()
